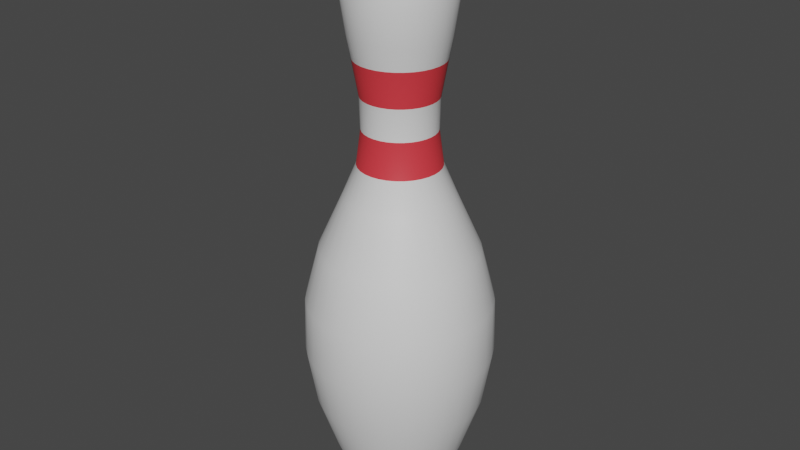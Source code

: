 # Source: pin.blend  (saved by Blender 3.1.7; exported with 4.5.12 LTS)
import bpy
from mathutils import Matrix  # noqa: F401  (used for matrix-valued properties, if any)

bpy.ops.wm.read_factory_settings(use_empty=True)
scene = bpy.context.scene
scene.name = 'Scene'

# ---- collections
col_collection = bpy.data.collections.new('Collection'); scene.collection.children.link(col_collection)

# ---- materials (node trees are filled in below, after node groups)
mat_white = bpy.data.materials.new('white')
mat_white.use_transparent_shadow = False
mat_red = bpy.data.materials.new('red')
mat_red.use_transparent_shadow = False

# ---- material node trees
mat_white.use_nodes = True; mat_white.node_tree.nodes.clear()
_N = mat_white.node_tree.nodes; _L = mat_white.node_tree.links
n0 = _N.new('ShaderNodeBsdfPrincipled'); n0.name = 'Principled BSDF'; n0.location = (10, 300)
n0.distribution = 'GGX'
n0.subsurface_method = 'RANDOM_WALK_SKIN'
n0.inputs[3].default_value = 1.45
n0.inputs[27].default_value = (0.0, 0.0, 0.0, 1.0)
n0.inputs[28].default_value = 1.0
n1 = _N.new('ShaderNodeOutputMaterial'); n1.name = 'Material Output'; n1.location = (300, 300)
_L.new(n0.outputs[0], n1.inputs[0])
n1.is_active_output = True
mat_red.use_nodes = True; mat_red.node_tree.nodes.clear()
_N = mat_red.node_tree.nodes; _L = mat_red.node_tree.links
n0 = _N.new('ShaderNodeBsdfPrincipled'); n0.name = 'Principled BSDF'; n0.location = (10, 300)
n0.distribution = 'GGX'
n0.subsurface_method = 'RANDOM_WALK_SKIN'
n0.inputs[0].default_value = (0.8, 0.04389, 0.05675, 1.0)
n0.inputs[3].default_value = 1.45
n0.inputs[27].default_value = (0.0, 0.0, 0.0, 1.0)
n0.inputs[28].default_value = 1.0
n1 = _N.new('ShaderNodeOutputMaterial'); n1.name = 'Material Output'; n1.location = (300, 300)
_L.new(n0.outputs[0], n1.inputs[0])
n1.is_active_output = True

# ---- world
world_world = bpy.data.worlds.new('World'); scene.world = world_world
world_world.use_nodes = True; world_world.node_tree.nodes.clear()
_N = world_world.node_tree.nodes; _L = world_world.node_tree.links
n0 = _N.new('ShaderNodeOutputWorld'); n0.name = 'World Output'; n0.location = (300, 300)
n1 = _N.new('ShaderNodeBackground'); n1.name = 'Background'; n1.location = (10, 300)
n1.inputs[0].default_value = (0.05088, 0.05088, 0.05088, 1.0)
_L.new(n1.outputs[0], n0.inputs[0])
n0.is_active_output = True
world_world.color = (0.05088, 0.05088, 0.05088)
world_world.use_sun_shadow = False
world_world.sun_shadow_jitter_overblur = 0.0

# ---- meshes
me_cylinder = bpy.data.meshes.new('Cylinder')
me_cylinder.from_pydata([(-4.938e-08, 0.0286, -0.1655), (-3.292e-08, 0.01281, 0.2145), (0.005579, 0.02805, -0.1655), (0.002499, 0.01256, 0.2145), (0.01094, 0.02642, -0.1655), (0.004901, 0.01183, 0.2145), (0.01589, 0.02378, -0.1655), (0.007115, 0.01065, 0.2145), (0.02022, 0.02022, -0.1655), (0.009056, 0.009056, 0.2145), (0.02378, 0.01589, -0.1655), (0.01065, 0.007115, 0.2145), (0.02642, 0.01094, -0.1655), (0.01183, 0.004901, 0.2145), (0.02805, 0.005579, -0.1655), (0.01256, 0.002499, 0.2145), (0.0286, 5.579e-09, -0.1655), (0.01281, 5.429e-09, 0.2145), (0.02805, -0.005579, -0.1655), (0.01256, -0.002499, 0.2145), (0.02642, -0.01094, -0.1655), (0.01183, -0.004901, 0.2145), (0.02378, -0.01589, -0.1655), (0.01065, -0.007115, 0.2145), (0.02022, -0.02022, -0.1655), (0.009056, -0.009056, 0.2145), (0.01589, -0.02378, -0.1655), (0.007115, -0.01065, 0.2145), (0.01094, -0.02642, -0.1655), (0.004901, -0.01183, 0.2145), (0.005579, -0.02805, -0.1655), (0.002499, -0.01256, 0.2145), (-4.938e-08, -0.0286, -0.1655), (-3.292e-08, -0.01281, 0.2145), (-0.005579, -0.02805, -0.1655), (-0.002499, -0.01256, 0.2145), (-0.01094, -0.02642, -0.1655), (-0.004901, -0.01183, 0.2145), (-0.01589, -0.02378, -0.1655), (-0.007115, -0.01065, 0.2145), (-0.02022, -0.02022, -0.1655), (-0.009056, -0.009056, 0.2145), (-0.02378, -0.01589, -0.1655), (-0.01065, -0.007115, 0.2145), (-0.02642, -0.01094, -0.1655), (-0.01183, -0.004901, 0.2145), (-0.02805, -0.005579, -0.1655), (-0.01256, -0.002499, 0.2145), (-0.0286, 7.636e-09, -0.1655), (-0.01281, 7.487e-09, 0.2145), (-0.02805, 0.005579, -0.1655), (-0.01256, 0.002499, 0.2145), (-0.02642, 0.01094, -0.1655), (-0.01183, 0.004901, 0.2145), (-0.02378, 0.01589, -0.1655), (-0.01065, 0.007115, 0.2145), (-0.02022, 0.02022, -0.1655), (-0.009056, 0.009056, 0.2145), (-0.01589, 0.02378, -0.1655), (-0.007115, 0.01065, 0.2145), (-0.01094, 0.02642, -0.1655), (-0.004901, 0.01183, 0.2145), (-0.005579, 0.02805, -0.1655), (-0.002499, 0.01256, 0.2145), (-4.938e-08, 0.04308, -0.1303), (-4.938e-08, 0.05468, -0.09513), (-4.938e-08, 0.0605, -0.05996), (-4.938e-08, 0.0596, -0.02479), (-4.938e-08, 0.0504, 0.01038), (-4.938e-08, 0.03469, 0.04555), (-4.938e-08, 0.02619, 0.06583), (-4.938e-08, 0.02323, 0.0883), (0.004531, 0.02278, 0.0883), (0.005109, 0.02569, 0.06583), (0.006768, 0.03402, 0.04555), (0.009832, 0.04943, 0.01038), (0.01163, 0.05845, -0.02479), (0.0118, 0.05934, -0.05996), (0.01067, 0.05363, -0.09513), (0.008403, 0.04225, -0.1303), (0.008888, 0.02146, 0.0883), (0.01002, 0.0242, 0.06583), (0.01328, 0.03205, 0.04555), (0.01929, 0.04656, 0.01038), (0.02281, 0.05506, -0.02479), (0.02315, 0.05589, -0.05996), (0.02093, 0.05052, -0.09513), (0.01648, 0.0398, -0.1303), (0.0129, 0.01931, 0.0883), (0.01455, 0.02178, 0.06583), (0.01927, 0.02884, 0.04555), (0.028, 0.04191, 0.01038), (0.03311, 0.04955, -0.02479), (0.03361, 0.0503, -0.05996), (0.03038, 0.04547, -0.09513), (0.02393, 0.03582, -0.1303), (0.01642, 0.01642, 0.0883), (0.01852, 0.01852, 0.06583), (0.02453, 0.02453, 0.04555), (0.03564, 0.03564, 0.01038), (0.04214, 0.04214, -0.02479), (0.04278, 0.04278, -0.05996), (0.03867, 0.03867, -0.09513), (0.03046, 0.03046, -0.1303), (0.01931, 0.0129, 0.0883), (0.02178, 0.01455, 0.06583), (0.02884, 0.01927, 0.04555), (0.0419, 0.028, 0.01038), (0.04955, 0.03311, -0.02479), (0.0503, 0.03361, -0.05996), (0.04547, 0.03038, -0.09513), (0.03582, 0.02393, -0.1303), (0.02146, 0.008888, 0.0883), (0.0242, 0.01002, 0.06583), (0.03205, 0.01328, 0.04555), (0.04656, 0.01929, 0.01038), (0.05506, 0.02281, -0.02479), (0.05589, 0.02315, -0.05996), (0.05052, 0.02093, -0.09513), (0.0398, 0.01648, -0.1303), (0.02278, 0.004531, 0.0883), (0.02569, 0.005109, 0.06583), (0.03402, 0.006768, 0.04555), (0.04943, 0.009832, 0.01038), (0.05845, 0.01163, -0.02479), (0.05934, 0.0118, -0.05996), (0.05363, 0.01067, -0.09513), (0.04225, 0.008404, -0.1303), (0.02323, 6.832e-09, 0.0883), (0.02619, 5.756e-09, 0.06583), (0.03469, 4.585e-09, 0.04555), (0.0504, 6.123e-09, 0.01038), (0.0596, 5.602e-09, -0.02479), (0.0605, 5.082e-09, -0.05996), (0.05468, 4.562e-09, -0.09513), (0.04308, 6.099e-09, -0.1303), (0.02278, -0.004531, 0.0883), (0.02569, -0.005109, 0.06583), (0.03402, -0.006768, 0.04555), (0.04943, -0.009832, 0.01038), (0.05845, -0.01163, -0.02479), (0.05934, -0.0118, -0.05996), (0.05363, -0.01067, -0.09513), (0.04225, -0.008404, -0.1303), (0.02146, -0.008888, 0.0883), (0.0242, -0.01002, 0.06583), (0.03205, -0.01328, 0.04555), (0.04656, -0.01929, 0.01038), (0.05506, -0.02281, -0.02479), (0.05589, -0.02315, -0.05996), (0.05052, -0.02093, -0.09513), (0.0398, -0.01648, -0.1303), (0.01931, -0.0129, 0.0883), (0.02178, -0.01455, 0.06583), (0.02884, -0.01927, 0.04555), (0.0419, -0.028, 0.01038), (0.04955, -0.03311, -0.02479), (0.0503, -0.03361, -0.05996), (0.04547, -0.03038, -0.09513), (0.03582, -0.02393, -0.1303), (0.01642, -0.01642, 0.0883), (0.01852, -0.01852, 0.06583), (0.02453, -0.02453, 0.04555), (0.03564, -0.03564, 0.01038), (0.04214, -0.04214, -0.02479), (0.04278, -0.04278, -0.05996), (0.03867, -0.03867, -0.09513), (0.03046, -0.03046, -0.1303), (0.0129, -0.01931, 0.0883), (0.01455, -0.02178, 0.06583), (0.01927, -0.02884, 0.04555), (0.028, -0.0419, 0.01038), (0.03311, -0.04955, -0.02479), (0.03361, -0.0503, -0.05996), (0.03038, -0.04547, -0.09513), (0.02393, -0.03582, -0.1303), (0.008888, -0.02146, 0.0883), (0.01002, -0.0242, 0.06583), (0.01328, -0.03205, 0.04555), (0.01929, -0.04656, 0.01038), (0.02281, -0.05506, -0.02479), (0.02315, -0.05589, -0.05996), (0.02093, -0.05052, -0.09513), (0.01648, -0.0398, -0.1303), (0.004531, -0.02278, 0.0883), (0.005109, -0.02569, 0.06583), (0.006768, -0.03402, 0.04555), (0.009832, -0.04943, 0.01038), (0.01163, -0.05845, -0.02479), (0.0118, -0.05934, -0.05996), (0.01067, -0.05363, -0.09513), (0.008403, -0.04225, -0.1303), (-4.938e-08, -0.02323, 0.0883), (-4.938e-08, -0.02619, 0.06583), (-4.938e-08, -0.03469, 0.04555), (-6.584e-08, -0.0504, 0.01038), (-6.584e-08, -0.0596, -0.02479), (-6.584e-08, -0.0605, -0.05996), (-6.584e-08, -0.05468, -0.09513), (-6.584e-08, -0.04308, -0.1303), (-0.004531, -0.02278, 0.0883), (-0.00511, -0.02569, 0.06583), (-0.006768, -0.03402, 0.04555), (-0.009832, -0.04943, 0.01038), (-0.01163, -0.05845, -0.02479), (-0.0118, -0.05934, -0.05996), (-0.01067, -0.05363, -0.09513), (-0.008404, -0.04225, -0.1303), (-0.008888, -0.02146, 0.0883), (-0.01002, -0.0242, 0.06583), (-0.01328, -0.03205, 0.04555), (-0.01929, -0.04656, 0.01038), (-0.02281, -0.05506, -0.02479), (-0.02315, -0.05589, -0.05996), (-0.02093, -0.05052, -0.09513), (-0.01648, -0.0398, -0.1303), (-0.0129, -0.01931, 0.0883), (-0.01455, -0.02178, 0.06583), (-0.01927, -0.02884, 0.04555), (-0.028, -0.0419, 0.01038), (-0.03311, -0.04955, -0.02479), (-0.03361, -0.0503, -0.05996), (-0.03038, -0.04547, -0.09513), (-0.02393, -0.03582, -0.1303), (-0.01642, -0.01642, 0.0883), (-0.01852, -0.01852, 0.06583), (-0.02453, -0.02453, 0.04555), (-0.03564, -0.03564, 0.01038), (-0.04214, -0.04214, -0.02479), (-0.04278, -0.04278, -0.05996), (-0.03867, -0.03867, -0.09513), (-0.03046, -0.03046, -0.1303), (-0.01931, -0.0129, 0.0883), (-0.02178, -0.01455, 0.06583), (-0.02884, -0.01927, 0.04555), (-0.04191, -0.028, 0.01038), (-0.04955, -0.03311, -0.02479), (-0.0503, -0.03361, -0.05996), (-0.04547, -0.03038, -0.09513), (-0.03582, -0.02393, -0.1303), (-0.02146, -0.008888, 0.0883), (-0.0242, -0.01002, 0.06583), (-0.03205, -0.01328, 0.04555), (-0.04656, -0.01929, 0.01038), (-0.05506, -0.02281, -0.02479), (-0.05589, -0.02315, -0.05996), (-0.05052, -0.02093, -0.09513), (-0.0398, -0.01648, -0.1303), (-0.02278, -0.004531, 0.0883), (-0.02569, -0.005109, 0.06583), (-0.03402, -0.006768, 0.04555), (-0.04943, -0.009832, 0.01038), (-0.05845, -0.01163, -0.02479), (-0.05934, -0.0118, -0.05996), (-0.05363, -0.01067, -0.09513), (-0.04225, -0.008404, -0.1303), (-0.02323, 6.832e-09, 0.0883), (-0.02619, 7.814e-09, 0.06583), (-0.03469, 6.643e-09, 0.04555), (-0.0504, 8.18e-09, 0.01038), (-0.0596, 7.66e-09, -0.02479), (-0.0605, 9.197e-09, -0.05996), (-0.05468, 8.677e-09, -0.09513), (-0.04308, 8.157e-09, -0.1303), (-0.02278, 0.004531, 0.0883), (-0.02569, 0.00511, 0.06583), (-0.03402, 0.006768, 0.04555), (-0.04943, 0.009832, 0.01038), (-0.05845, 0.01163, -0.02479), (-0.05934, 0.0118, -0.05996), (-0.05363, 0.01067, -0.09513), (-0.04225, 0.008404, -0.1303), (-0.02146, 0.008888, 0.0883), (-0.0242, 0.01002, 0.06583), (-0.03205, 0.01328, 0.04555), (-0.04656, 0.01929, 0.01038), (-0.05506, 0.02281, -0.02479), (-0.05589, 0.02315, -0.05996), (-0.05052, 0.02093, -0.09513), (-0.0398, 0.01648, -0.1303), (-0.01931, 0.0129, 0.0883), (-0.02178, 0.01455, 0.06583), (-0.02884, 0.01927, 0.04555), (-0.04191, 0.028, 0.01038), (-0.04955, 0.03311, -0.02479), (-0.0503, 0.03361, -0.05996), (-0.04547, 0.03038, -0.09513), (-0.03582, 0.02393, -0.1303), (-0.01642, 0.01642, 0.0883), (-0.01852, 0.01852, 0.06583), (-0.02453, 0.02453, 0.04555), (-0.03564, 0.03564, 0.01038), (-0.04214, 0.04214, -0.02479), (-0.04278, 0.04278, -0.05996), (-0.03867, 0.03867, -0.09513), (-0.03046, 0.03046, -0.1303), (-0.0129, 0.01931, 0.0883), (-0.01455, 0.02178, 0.06583), (-0.01927, 0.02884, 0.04555), (-0.028, 0.04191, 0.01038), (-0.03311, 0.04955, -0.02479), (-0.03361, 0.0503, -0.05996), (-0.03038, 0.04547, -0.09513), (-0.02393, 0.03582, -0.1303), (-0.008888, 0.02146, 0.0883), (-0.01002, 0.0242, 0.06583), (-0.01328, 0.03205, 0.04555), (-0.01929, 0.04656, 0.01038), (-0.02281, 0.05506, -0.02479), (-0.02315, 0.05589, -0.05996), (-0.02093, 0.05052, -0.09513), (-0.01648, 0.0398, -0.1303), (-0.004531, 0.02278, 0.0883), (-0.00511, 0.02569, 0.06583), (-0.006768, 0.03402, 0.04555), (-0.009832, 0.04943, 0.01038), (-0.01163, 0.05845, -0.02479), (-0.0118, 0.05934, -0.05996), (-0.01067, 0.05363, -0.09513), (-0.008404, 0.04225, -0.1303), (-4.938e-08, 0.02388, 0.1086), (0.004659, 0.02342, 0.1086), (0.009139, 0.02206, 0.1086), (0.01327, 0.01986, 0.1086), (0.01689, 0.01689, 0.1086), (0.01986, 0.01327, 0.1086), (0.02206, 0.009139, 0.1086), (0.02342, 0.004659, 0.1086), (0.02388, 5.944e-09, 0.1086), (0.02342, -0.004659, 0.1086), (0.02206, -0.009139, 0.1086), (0.01986, -0.01327, 0.1086), (0.01689, -0.01689, 0.1086), (0.01327, -0.01986, 0.1086), (0.009139, -0.02206, 0.1086), (0.004659, -0.02342, 0.1086), (-4.938e-08, -0.02388, 0.1086), (-0.004659, -0.02342, 0.1086), (-0.009139, -0.02206, 0.1086), (-0.01327, -0.01986, 0.1086), (-0.01689, -0.01689, 0.1086), (-0.01986, -0.01327, 0.1086), (-0.02206, -0.009139, 0.1086), (-0.02342, -0.004659, 0.1086), (-0.02388, 8.002e-09, 0.1086), (-0.02342, 0.004659, 0.1086), (-0.02206, 0.009139, 0.1086), (-0.01986, 0.01327, 0.1086), (-0.01689, 0.01689, 0.1086), (-0.01327, 0.01986, 0.1086), (-0.009139, 0.02206, 0.1086), (-0.004659, 0.02342, 0.1086), (-4.938e-08, 0.02798, 0.1316), (-4.938e-08, 0.03078, 0.1456), (-6.584e-08, 0.03401, 0.1692), (-6.584e-08, 0.03143, 0.1931), (0.006132, 0.03083, 0.1931), (0.006635, 0.03336, 0.1692), (0.006004, 0.03019, 0.1456), (0.005459, 0.02745, 0.1316), (0.01203, 0.02904, 0.1931), (0.01302, 0.03142, 0.1692), (0.01178, 0.02843, 0.1456), (0.01071, 0.02585, 0.1316), (0.01746, 0.02614, 0.1931), (0.0189, 0.02828, 0.1692), (0.0171, 0.02559, 0.1456), (0.01555, 0.02327, 0.1316), (0.02223, 0.02223, 0.1931), (0.02405, 0.02405, 0.1692), (0.02176, 0.02176, 0.1456), (0.01979, 0.01979, 0.1316), (0.02614, 0.01746, 0.1931), (0.02828, 0.0189, 0.1692), (0.02559, 0.0171, 0.1456), (0.02327, 0.01555, 0.1316), (0.02904, 0.01203, 0.1931), (0.03142, 0.01302, 0.1692), (0.02843, 0.01178, 0.1456), (0.02585, 0.01071, 0.1316), (0.03083, 0.006132, 0.1931), (0.03336, 0.006635, 0.1692), (0.03019, 0.006004, 0.1456), (0.02745, 0.005459, 0.1316), (0.03143, 6.364e-09, 0.1931), (0.03401, 5.355e-09, 0.1692), (0.03078, 6.383e-09, 0.1456), (0.02798, 4.937e-09, 0.1316), (0.03083, -0.006132, 0.1931), (0.03336, -0.006635, 0.1692), (0.03019, -0.006004, 0.1456), (0.02745, -0.005459, 0.1316), (0.02904, -0.01203, 0.1931), (0.03142, -0.01302, 0.1692), (0.02843, -0.01178, 0.1456), (0.02585, -0.01071, 0.1316), (0.02614, -0.01746, 0.1931), (0.02828, -0.0189, 0.1692), (0.02559, -0.0171, 0.1456), (0.02327, -0.01555, 0.1316), (0.02223, -0.02223, 0.1931), (0.02405, -0.02405, 0.1692), (0.02176, -0.02176, 0.1456), (0.01979, -0.01979, 0.1316), (0.01746, -0.02614, 0.1931), (0.0189, -0.02828, 0.1692), (0.0171, -0.02559, 0.1456), (0.01555, -0.02327, 0.1316), (0.01203, -0.02904, 0.1931), (0.01302, -0.03142, 0.1692), (0.01178, -0.02843, 0.1456), (0.01071, -0.02585, 0.1316), (0.006132, -0.03083, 0.1931), (0.006635, -0.03336, 0.1692), (0.006004, -0.03019, 0.1456), (0.005459, -0.02745, 0.1316), (-6.584e-08, -0.03143, 0.1931), (-6.584e-08, -0.03401, 0.1692), (-4.938e-08, -0.03078, 0.1456), (-6.584e-08, -0.02798, 0.1316), (-0.006132, -0.03083, 0.1931), (-0.006636, -0.03336, 0.1692), (-0.006004, -0.03019, 0.1456), (-0.005459, -0.02745, 0.1316), (-0.01203, -0.02904, 0.1931), (-0.01302, -0.03142, 0.1692), (-0.01178, -0.02843, 0.1456), (-0.01071, -0.02585, 0.1316), (-0.01746, -0.02614, 0.1931), (-0.0189, -0.02828, 0.1692), (-0.0171, -0.02559, 0.1456), (-0.01555, -0.02327, 0.1316), (-0.02223, -0.02223, 0.1931), (-0.02405, -0.02405, 0.1692), (-0.02176, -0.02176, 0.1456), (-0.01979, -0.01979, 0.1316), (-0.02614, -0.01746, 0.1931), (-0.02828, -0.0189, 0.1692), (-0.02559, -0.0171, 0.1456), (-0.02327, -0.01555, 0.1316), (-0.02904, -0.01203, 0.1931), (-0.03142, -0.01302, 0.1692), (-0.02843, -0.01178, 0.1456), (-0.02585, -0.01071, 0.1316), (-0.03083, -0.006132, 0.1931), (-0.03336, -0.006635, 0.1692), (-0.03019, -0.006004, 0.1456), (-0.02745, -0.005459, 0.1316), (-0.03143, 6.364e-09, 0.1931), (-0.03401, 7.413e-09, 0.1692), (-0.03078, 6.383e-09, 0.1456), (-0.02798, 6.995e-09, 0.1316), (-0.03083, 0.006132, 0.1931), (-0.03336, 0.006635, 0.1692), (-0.03019, 0.006004, 0.1456), (-0.02745, 0.005459, 0.1316), (-0.02904, 0.01203, 0.1931), (-0.03142, 0.01302, 0.1692), (-0.02843, 0.01178, 0.1456), (-0.02585, 0.01071, 0.1316), (-0.02614, 0.01746, 0.1931), (-0.02828, 0.0189, 0.1692), (-0.02559, 0.0171, 0.1456), (-0.02327, 0.01555, 0.1316), (-0.02223, 0.02223, 0.1931), (-0.02405, 0.02405, 0.1692), (-0.02176, 0.02176, 0.1456), (-0.01979, 0.01979, 0.1316), (-0.01746, 0.02614, 0.1931), (-0.0189, 0.02828, 0.1692), (-0.0171, 0.02559, 0.1456), (-0.01555, 0.02327, 0.1316), (-0.01203, 0.02904, 0.1931), (-0.01302, 0.03142, 0.1692), (-0.01178, 0.02843, 0.1456), (-0.01071, 0.02585, 0.1316), (-0.006132, 0.03083, 0.1931), (-0.006636, 0.03336, 0.1692), (-0.006004, 0.03019, 0.1456), (-0.005459, 0.02745, 0.1316), (0.00501, 0.02519, 0.2055), (-3.292e-08, 0.02568, 0.2055), (0.009827, 0.02372, 0.2055), (0.01427, 0.02135, 0.2055), (0.01816, 0.01816, 0.2055), (0.02135, 0.01427, 0.2055), (0.02372, 0.009827, 0.2055), (0.02519, 0.00501, 0.2055), (0.02568, 5.825e-09, 0.2055), (0.02519, -0.00501, 0.2055), (0.02372, -0.009827, 0.2055), (0.02135, -0.01427, 0.2055), (0.01816, -0.01816, 0.2055), (0.01427, -0.02135, 0.2055), (0.009827, -0.02372, 0.2055), (0.00501, -0.02519, 0.2055), (-3.292e-08, -0.02568, 0.2055), (-0.00501, -0.02519, 0.2055), (-0.009827, -0.02372, 0.2055), (-0.01427, -0.02135, 0.2055), (-0.01816, -0.01816, 0.2055), (-0.02135, -0.01427, 0.2055), (-0.02372, -0.009827, 0.2055), (-0.02519, -0.00501, 0.2055), (-0.02568, 7.882e-09, 0.2055), (-0.02519, 0.00501, 0.2055), (-0.02372, 0.009827, 0.2055), (-0.02135, 0.01427, 0.2055), (-0.01816, 0.01816, 0.2055), (-0.01427, 0.02135, 0.2055), (-0.009827, 0.02372, 0.2055), (-0.00501, 0.02519, 0.2055)], [], [(355, 481, 480, 356), (356, 480, 482, 360), (360, 482, 483, 364), (364, 483, 484, 368), (368, 484, 485, 372), (372, 485, 486, 376), (376, 486, 487, 380), (380, 487, 488, 384), (384, 488, 489, 388), (388, 489, 490, 392), (392, 490, 491, 396), (396, 491, 492, 400), (400, 492, 493, 404), (404, 493, 494, 408), (408, 494, 495, 412), (412, 495, 496, 416), (416, 496, 497, 420), (420, 497, 498, 424), (424, 498, 499, 428), (428, 499, 500, 432), (432, 500, 501, 436), (436, 501, 502, 440), (440, 502, 503, 444), (444, 503, 504, 448), (448, 504, 505, 452), (452, 505, 506, 456), (456, 506, 507, 460), (460, 507, 508, 464), (464, 508, 509, 468), (468, 509, 510, 472), (3, 1, 63, 61, 59, 57, 55, 53, 51, 49, 47, 45, 43, 41, 39, 37, 35, 33, 31, 29, 27, 25, 23, 21, 19, 17, 15, 13, 11, 9, 7, 5), (472, 510, 511, 476), (476, 511, 481, 355), (0, 2, 4, 6, 8, 10, 12, 14, 16, 18, 20, 22, 24, 26, 28, 30, 32, 34, 36, 38, 40, 42, 44, 46, 48, 50, 52, 54, 56, 58, 60, 62), (62, 319, 64, 0), (319, 318, 65, 64), (318, 317, 66, 65), (317, 316, 67, 66), (316, 315, 68, 67), (315, 314, 69, 68), (314, 313, 70, 69), (313, 312, 71, 70), (60, 311, 319, 62), (311, 310, 318, 319), (310, 309, 317, 318), (309, 308, 316, 317), (308, 307, 315, 316), (307, 306, 314, 315), (306, 305, 313, 314), (305, 304, 312, 313), (58, 303, 311, 60), (303, 302, 310, 311), (302, 301, 309, 310), (301, 300, 308, 309), (300, 299, 307, 308), (299, 298, 306, 307), (298, 297, 305, 306), (297, 296, 304, 305), (56, 295, 303, 58), (295, 294, 302, 303), (294, 293, 301, 302), (293, 292, 300, 301), (292, 291, 299, 300), (291, 290, 298, 299), (290, 289, 297, 298), (289, 288, 296, 297), (54, 287, 295, 56), (287, 286, 294, 295), (286, 285, 293, 294), (285, 284, 292, 293), (284, 283, 291, 292), (283, 282, 290, 291), (282, 281, 289, 290), (281, 280, 288, 289), (52, 279, 287, 54), (279, 278, 286, 287), (278, 277, 285, 286), (277, 276, 284, 285), (276, 275, 283, 284), (275, 274, 282, 283), (274, 273, 281, 282), (273, 272, 280, 281), (50, 271, 279, 52), (271, 270, 278, 279), (270, 269, 277, 278), (269, 268, 276, 277), (268, 267, 275, 276), (267, 266, 274, 275), (266, 265, 273, 274), (265, 264, 272, 273), (48, 263, 271, 50), (263, 262, 270, 271), (262, 261, 269, 270), (261, 260, 268, 269), (260, 259, 267, 268), (259, 258, 266, 267), (258, 257, 265, 266), (257, 256, 264, 265), (46, 255, 263, 48), (255, 254, 262, 263), (254, 253, 261, 262), (253, 252, 260, 261), (252, 251, 259, 260), (251, 250, 258, 259), (250, 249, 257, 258), (249, 248, 256, 257), (44, 247, 255, 46), (247, 246, 254, 255), (246, 245, 253, 254), (245, 244, 252, 253), (244, 243, 251, 252), (243, 242, 250, 251), (242, 241, 249, 250), (241, 240, 248, 249), (42, 239, 247, 44), (239, 238, 246, 247), (238, 237, 245, 246), (237, 236, 244, 245), (236, 235, 243, 244), (235, 234, 242, 243), (234, 233, 241, 242), (233, 232, 240, 241), (40, 231, 239, 42), (231, 230, 238, 239), (230, 229, 237, 238), (229, 228, 236, 237), (228, 227, 235, 236), (227, 226, 234, 235), (226, 225, 233, 234), (225, 224, 232, 233), (38, 223, 231, 40), (223, 222, 230, 231), (222, 221, 229, 230), (221, 220, 228, 229), (220, 219, 227, 228), (219, 218, 226, 227), (218, 217, 225, 226), (217, 216, 224, 225), (36, 215, 223, 38), (215, 214, 222, 223), (214, 213, 221, 222), (213, 212, 220, 221), (212, 211, 219, 220), (211, 210, 218, 219), (210, 209, 217, 218), (209, 208, 216, 217), (34, 207, 215, 36), (207, 206, 214, 215), (206, 205, 213, 214), (205, 204, 212, 213), (204, 203, 211, 212), (203, 202, 210, 211), (202, 201, 209, 210), (201, 200, 208, 209), (32, 199, 207, 34), (199, 198, 206, 207), (198, 197, 205, 206), (197, 196, 204, 205), (196, 195, 203, 204), (195, 194, 202, 203), (194, 193, 201, 202), (193, 192, 200, 201), (30, 191, 199, 32), (191, 190, 198, 199), (190, 189, 197, 198), (189, 188, 196, 197), (188, 187, 195, 196), (187, 186, 194, 195), (186, 185, 193, 194), (185, 184, 192, 193), (28, 183, 191, 30), (183, 182, 190, 191), (182, 181, 189, 190), (181, 180, 188, 189), (180, 179, 187, 188), (179, 178, 186, 187), (178, 177, 185, 186), (177, 176, 184, 185), (26, 175, 183, 28), (175, 174, 182, 183), (174, 173, 181, 182), (173, 172, 180, 181), (172, 171, 179, 180), (171, 170, 178, 179), (170, 169, 177, 178), (169, 168, 176, 177), (24, 167, 175, 26), (167, 166, 174, 175), (166, 165, 173, 174), (165, 164, 172, 173), (164, 163, 171, 172), (163, 162, 170, 171), (162, 161, 169, 170), (161, 160, 168, 169), (22, 159, 167, 24), (159, 158, 166, 167), (158, 157, 165, 166), (157, 156, 164, 165), (156, 155, 163, 164), (155, 154, 162, 163), (154, 153, 161, 162), (153, 152, 160, 161), (20, 151, 159, 22), (151, 150, 158, 159), (150, 149, 157, 158), (149, 148, 156, 157), (148, 147, 155, 156), (147, 146, 154, 155), (146, 145, 153, 154), (145, 144, 152, 153), (18, 143, 151, 20), (143, 142, 150, 151), (142, 141, 149, 150), (141, 140, 148, 149), (140, 139, 147, 148), (139, 138, 146, 147), (138, 137, 145, 146), (137, 136, 144, 145), (16, 135, 143, 18), (135, 134, 142, 143), (134, 133, 141, 142), (133, 132, 140, 141), (132, 131, 139, 140), (131, 130, 138, 139), (130, 129, 137, 138), (129, 128, 136, 137), (14, 127, 135, 16), (127, 126, 134, 135), (126, 125, 133, 134), (125, 124, 132, 133), (124, 123, 131, 132), (123, 122, 130, 131), (122, 121, 129, 130), (121, 120, 128, 129), (12, 119, 127, 14), (119, 118, 126, 127), (118, 117, 125, 126), (117, 116, 124, 125), (116, 115, 123, 124), (115, 114, 122, 123), (114, 113, 121, 122), (113, 112, 120, 121), (10, 111, 119, 12), (111, 110, 118, 119), (110, 109, 117, 118), (109, 108, 116, 117), (108, 107, 115, 116), (107, 106, 114, 115), (106, 105, 113, 114), (105, 104, 112, 113), (8, 103, 111, 10), (103, 102, 110, 111), (102, 101, 109, 110), (101, 100, 108, 109), (100, 99, 107, 108), (99, 98, 106, 107), (98, 97, 105, 106), (97, 96, 104, 105), (6, 95, 103, 8), (95, 94, 102, 103), (94, 93, 101, 102), (93, 92, 100, 101), (92, 91, 99, 100), (91, 90, 98, 99), (90, 89, 97, 98), (89, 88, 96, 97), (4, 87, 95, 6), (87, 86, 94, 95), (86, 85, 93, 94), (85, 84, 92, 93), (84, 83, 91, 92), (83, 82, 90, 91), (82, 81, 89, 90), (81, 80, 88, 89), (2, 79, 87, 4), (79, 78, 86, 87), (78, 77, 85, 86), (77, 76, 84, 85), (76, 75, 83, 84), (75, 74, 82, 83), (74, 73, 81, 82), (73, 72, 80, 81), (0, 64, 79, 2), (64, 65, 78, 79), (65, 66, 77, 78), (66, 67, 76, 77), (67, 68, 75, 76), (68, 69, 74, 75), (69, 70, 73, 74), (70, 71, 72, 73), (312, 351, 320, 71), (304, 350, 351, 312), (296, 349, 350, 304), (288, 348, 349, 296), (280, 347, 348, 288), (272, 346, 347, 280), (264, 345, 346, 272), (256, 344, 345, 264), (248, 343, 344, 256), (240, 342, 343, 248), (232, 341, 342, 240), (224, 340, 341, 232), (216, 339, 340, 224), (208, 338, 339, 216), (200, 337, 338, 208), (192, 336, 337, 200), (184, 335, 336, 192), (176, 334, 335, 184), (168, 333, 334, 176), (160, 332, 333, 168), (152, 331, 332, 160), (144, 330, 331, 152), (136, 329, 330, 144), (128, 328, 329, 136), (120, 327, 328, 128), (112, 326, 327, 120), (104, 325, 326, 112), (96, 324, 325, 104), (88, 323, 324, 96), (80, 322, 323, 88), (72, 321, 322, 80), (71, 320, 321, 72), (351, 479, 352, 320), (479, 478, 353, 352), (478, 477, 354, 353), (477, 476, 355, 354), (350, 475, 479, 351), (475, 474, 478, 479), (474, 473, 477, 478), (473, 472, 476, 477), (349, 471, 475, 350), (471, 470, 474, 475), (470, 469, 473, 474), (469, 468, 472, 473), (348, 467, 471, 349), (467, 466, 470, 471), (466, 465, 469, 470), (465, 464, 468, 469), (347, 463, 467, 348), (463, 462, 466, 467), (462, 461, 465, 466), (461, 460, 464, 465), (346, 459, 463, 347), (459, 458, 462, 463), (458, 457, 461, 462), (457, 456, 460, 461), (345, 455, 459, 346), (455, 454, 458, 459), (454, 453, 457, 458), (453, 452, 456, 457), (344, 451, 455, 345), (451, 450, 454, 455), (450, 449, 453, 454), (449, 448, 452, 453), (343, 447, 451, 344), (447, 446, 450, 451), (446, 445, 449, 450), (445, 444, 448, 449), (342, 443, 447, 343), (443, 442, 446, 447), (442, 441, 445, 446), (441, 440, 444, 445), (341, 439, 443, 342), (439, 438, 442, 443), (438, 437, 441, 442), (437, 436, 440, 441), (340, 435, 439, 341), (435, 434, 438, 439), (434, 433, 437, 438), (433, 432, 436, 437), (339, 431, 435, 340), (431, 430, 434, 435), (430, 429, 433, 434), (429, 428, 432, 433), (338, 427, 431, 339), (427, 426, 430, 431), (426, 425, 429, 430), (425, 424, 428, 429), (337, 423, 427, 338), (423, 422, 426, 427), (422, 421, 425, 426), (421, 420, 424, 425), (336, 419, 423, 337), (419, 418, 422, 423), (418, 417, 421, 422), (417, 416, 420, 421), (335, 415, 419, 336), (415, 414, 418, 419), (414, 413, 417, 418), (413, 412, 416, 417), (334, 411, 415, 335), (411, 410, 414, 415), (410, 409, 413, 414), (409, 408, 412, 413), (333, 407, 411, 334), (407, 406, 410, 411), (406, 405, 409, 410), (405, 404, 408, 409), (332, 403, 407, 333), (403, 402, 406, 407), (402, 401, 405, 406), (401, 400, 404, 405), (331, 399, 403, 332), (399, 398, 402, 403), (398, 397, 401, 402), (397, 396, 400, 401), (330, 395, 399, 331), (395, 394, 398, 399), (394, 393, 397, 398), (393, 392, 396, 397), (329, 391, 395, 330), (391, 390, 394, 395), (390, 389, 393, 394), (389, 388, 392, 393), (328, 387, 391, 329), (387, 386, 390, 391), (386, 385, 389, 390), (385, 384, 388, 389), (327, 383, 387, 328), (383, 382, 386, 387), (382, 381, 385, 386), (381, 380, 384, 385), (326, 379, 383, 327), (379, 378, 382, 383), (378, 377, 381, 382), (377, 376, 380, 381), (325, 375, 379, 326), (375, 374, 378, 379), (374, 373, 377, 378), (373, 372, 376, 377), (324, 371, 375, 325), (371, 370, 374, 375), (370, 369, 373, 374), (369, 368, 372, 373), (323, 367, 371, 324), (367, 366, 370, 371), (366, 365, 369, 370), (365, 364, 368, 369), (322, 363, 367, 323), (363, 362, 366, 367), (362, 361, 365, 366), (361, 360, 364, 365), (321, 359, 363, 322), (359, 358, 362, 363), (358, 357, 361, 362), (357, 356, 360, 361), (320, 352, 359, 321), (352, 353, 358, 359), (353, 354, 357, 358), (354, 355, 356, 357), (1, 3, 480, 481), (3, 5, 482, 480), (5, 7, 483, 482), (7, 9, 484, 483), (9, 11, 485, 484), (11, 13, 486, 485), (13, 15, 487, 486), (15, 17, 488, 487), (17, 19, 489, 488), (19, 21, 490, 489), (21, 23, 491, 490), (23, 25, 492, 491), (25, 27, 493, 492), (27, 29, 494, 493), (29, 31, 495, 494), (31, 33, 496, 495), (33, 35, 497, 496), (35, 37, 498, 497), (37, 39, 499, 498), (39, 41, 500, 499), (41, 43, 501, 500), (43, 45, 502, 501), (45, 47, 503, 502), (47, 49, 504, 503), (49, 51, 505, 504), (51, 53, 506, 505), (53, 55, 507, 506), (55, 57, 508, 507), (57, 59, 509, 508), (59, 61, 510, 509), (61, 63, 511, 510), (63, 1, 481, 511)])
me_cylinder.polygons.foreach_set('use_smooth', [True] * 482)
me_cylinder.polygons.foreach_set('material_index', [0, 0, 0, 0, 0, 0, 0, 0, 0, 0, 0, 0, 0, 0, 0, 0, 0, 0, 0, 0, 0, 0, 0, 0, 0, 0, 0, 0, 0, 0, 0, 0, 0, 0, 0, 0, 0, 0, 0, 0, 0, 1, 0, 0, 0, 0, 0, 0, 0, 1, 0, 0, 0, 0, 0, 0, 0, 1, 0, 0, 0, 0, 0, 0, 0, 1, 0, 0, 0, 0, 0, 0, 0, 1, 0, 0, 0, 0, 0, 0, 0, 1, 0, 0, 0, 0, 0, 0, 0, 1, 0, 0, 0, 0, 0, 0, 0, 1, 0, 0, 0, 0, 0, 0, 0, 1, 0, 0, 0, 0, 0, 0, 0, 1, 0, 0, 0, 0, 0, 0, 0, 1, 0, 0, 0, 0, 0, 0, 0, 1, 0, 0, 0, 0, 0, 0, 0, 1, 0, 0, 0, 0, 0, 0, 0, 1, 0, 0, 0, 0, 0, 0, 0, 1, 0, 0, 0, 0, 0, 0, 0, 1, 0, 0, 0, 0, 0, 0, 0, 1, 0, 0, 0, 0, 0, 0, 0, 1, 0, 0, 0, 0, 0, 0, 0, 1, 0, 0, 0, 0, 0, 0, 0, 1, 0, 0, 0, 0, 0, 0, 0, 1, 0, 0, 0, 0, 0, 0, 0, 1, 0, 0, 0, 0, 0, 0, 0, 1, 0, 0, 0, 0, 0, 0, 0, 1, 0, 0, 0, 0, 0, 0, 0, 1, 0, 0, 0, 0, 0, 0, 0, 1, 0, 0, 0, 0, 0, 0, 0, 1, 0, 0, 0, 0, 0, 0, 0, 1, 0, 0, 0, 0, 0, 0, 0, 1, 0, 0, 0, 0, 0, 0, 0, 1, 0, 0, 0, 0, 0, 0, 0, 1, 0, 0, 0, 0, 0, 0, 0, 1, 0, 0, 0, 0, 0, 0, 0, 0, 0, 0, 0, 0, 0, 0, 0, 0, 0, 0, 0, 0, 0, 0, 0, 0, 0, 0, 0, 0, 0, 0, 0, 0, 1, 0, 0, 0, 1, 0, 0, 0, 1, 0, 0, 0, 1, 0, 0, 0, 1, 0, 0, 0, 1, 0, 0, 0, 1, 0, 0, 0, 1, 0, 0, 0, 1, 0, 0, 0, 1, 0, 0, 0, 1, 0, 0, 0, 1, 0, 0, 0, 1, 0, 0, 0, 1, 0, 0, 0, 1, 0, 0, 0, 1, 0, 0, 0, 1, 0, 0, 0, 1, 0, 0, 0, 1, 0, 0, 0, 1, 0, 0, 0, 1, 0, 0, 0, 1, 0, 0, 0, 1, 0, 0, 0, 1, 0, 0, 0, 1, 0, 0, 0, 1, 0, 0, 0, 1, 0, 0, 0, 1, 0, 0, 0, 1, 0, 0, 0, 1, 0, 0, 0, 1, 0, 0, 0, 1, 0, 0, 0, 0, 0, 0, 0, 0, 0, 0, 0, 0, 0, 0, 0, 0, 0, 0, 0, 0, 0, 0, 0, 0, 0, 0, 0, 0, 0, 0, 0, 0, 0, 0, 0])
_uv = me_cylinder.uv_layers.new(name='UVMap')
_uv.uv.foreach_set('vector', [1.0, 0.9949, 1.0, 1.0, 0.9688, 1.0, 0.9688, 0.9949, 0.9688, 0.9949, 0.9688, 1.0, 0.9375, 1.0, 0.9375, 0.9949, 0.9375, 0.9949, 0.9375, 1.0, 0.9062, 1.0, 0.9062, 0.9949, 0.9062, 0.9949, 0.9062, 1.0, 0.875, 1.0, 0.875, 0.9949, 0.875, 0.9949, 0.875, 1.0, 0.8438, 1.0, 0.8438, 0.9949, 0.8438, 0.9949, 0.8438, 1.0, 0.8125, 1.0, 0.8125, 0.9949, 0.8125, 0.9949, 0.8125, 1.0, 0.7812, 1.0, 0.7812, 0.9949, 0.7812, 0.9949, 0.7812, 1.0, 0.75, 1.0, 0.75, 0.9949, 0.75, 0.9949, 0.75, 1.0, 0.7188, 1.0, 0.7188, 0.9949, 0.7188, 0.9949, 0.7188, 1.0, 0.6875, 1.0, 0.6875, 0.9949, 0.6875, 0.9949, 0.6875, 1.0, 0.6562, 1.0, 0.6563, 0.9949, 0.6563, 0.9949, 0.6562, 1.0, 0.625, 1.0, 0.625, 0.9949, 0.625, 0.9949, 0.625, 1.0, 0.5938, 1.0, 0.5938, 0.9949, 0.5938, 0.9949, 0.5938, 1.0, 0.5625, 1.0, 0.5625, 0.9949, 0.5625, 0.9949, 0.5625, 1.0, 0.5312, 1.0, 0.5312, 0.9949, 0.5312, 0.9949, 0.5312, 1.0, 0.5, 1.0, 0.5, 0.9949, 0.5, 0.9949, 0.5, 1.0, 0.4688, 1.0, 0.4688, 0.9949, 0.4688, 0.9949, 0.4688, 1.0, 0.4375, 1.0, 0.4375, 0.9949, 0.4375, 0.9949, 0.4375, 1.0, 0.4062, 1.0, 0.4063, 0.9949, 0.4063, 0.9949, 0.4062, 1.0, 0.375, 1.0, 0.375, 0.9949, 0.375, 0.9949, 0.375, 1.0, 0.3438, 1.0, 0.3438, 0.9949, 0.3438, 0.9949, 0.3438, 1.0, 0.3125, 1.0, 0.3125, 0.9949, 0.3125, 0.9949, 0.3125, 1.0, 0.2812, 1.0, 0.2812, 0.9949, 0.2812, 0.9949, 0.2812, 1.0, 0.25, 1.0, 0.25, 0.9949, 0.25, 0.9949, 0.25, 1.0, 0.2188, 1.0, 0.2188, 0.9949, 0.2188, 0.9949, 0.2188, 1.0, 0.1875, 1.0, 0.1875, 0.9949, 0.1875, 0.9949, 0.1875, 1.0, 0.1562, 1.0, 0.1562, 0.9949, 0.1562, 0.9949, 0.1562, 1.0, 0.125, 1.0, 0.125, 0.9949, 0.125, 0.9949, 0.125, 1.0, 0.09375, 1.0, 0.09375, 0.9949, 0.09375, 0.9949, 0.09375, 1.0, 0.0625, 1.0, 0.0625, 0.9949, 0.2809, 0.4054, 0.25, 0.4085, 0.2191, 0.4054, 0.1893, 0.3964, 0.1619, 0.3818, 0.1379, 0.3621, 0.1182, 0.3381, 0.1036, 0.3107, 0.09456, 0.2809, 0.09151, 0.25, 0.09456, 0.2191, 0.1036, 0.1893, 0.1182, 0.1619, 0.1379, 0.1379, 0.1619, 0.1182, 0.1893, 0.1036, 0.2191, 0.09456, 0.25, 0.09151, 0.2809, 0.09456, 0.3107, 0.1036, 0.3381, 0.1182, 0.3621, 0.1379, 0.3818, 0.1619, 0.3964, 0.1893, 0.4054, 0.2191, 0.4085, 0.25, 0.4054, 0.2809, 0.3964, 0.3107, 0.3818, 0.3381, 0.3621, 0.3621, 0.3381, 0.3818, 0.3107, 0.3964, 0.0625, 0.9949, 0.0625, 1.0, 0.03125, 1.0, 0.03125, 0.9949, 0.03125, 0.9949, 0.03125, 1.0, 0.0, 1.0, 0.0, 0.9949, 0.75, 0.49, 0.7968, 0.4854, 0.8418, 0.4717, 0.8833, 0.4496, 0.9197, 0.4197, 0.9496, 0.3833, 0.9717, 0.3418, 0.9854, 0.2968, 0.99, 0.25, 0.9854, 0.2032, 0.9717, 0.1582, 0.9496, 0.1167, 0.9197, 0.08029, 0.8833, 0.05045, 0.8418, 0.02827, 0.7968, 0.01461, 0.75, 0.01, 0.7032, 0.01461, 0.6582, 0.02827, 0.6167, 0.05045, 0.5803, 0.08029, 0.5504, 0.1167, 0.5283, 0.1582, 0.5146, 0.2032, 0.51, 0.25, 0.5146, 0.2968, 0.5283, 0.3418, 0.5504, 0.3833, 0.5803, 0.4197, 0.6167, 0.4496, 0.6582, 0.4717, 0.7032, 0.4854, 0.03125, 0.5, 0.03125, 0.5556, 0.0, 0.5556, 0.0, 0.5, 0.03125, 0.5556, 0.03125, 0.6111, 0.0, 0.6111, 0.0, 0.5556, 0.03125, 0.6111, 0.03125, 0.6667, 0.0, 0.6667, 0.0, 0.6111, 0.03125, 0.6667, 0.03125, 0.7222, 0.0, 0.7222, 0.0, 0.6667, 0.03125, 0.7222, 0.03125, 0.7778, 0.0, 0.7778, 0.0, 0.7222, 0.03125, 0.7778, 0.03125, 0.8333, 0.0, 0.8333, 0.0, 0.7778, 0.03125, 0.8333, 0.03125, 0.8889, 0.0, 0.8889, 0.0, 0.8333, 0.03125, 0.8889, 0.03125, 0.9444, 0.0, 0.9444, 0.0, 0.8889, 0.0625, 0.5, 0.0625, 0.5556, 0.03125, 0.5556, 0.03125, 0.5, 0.0625, 0.5556, 0.0625, 0.6111, 0.03125, 0.6111, 0.03125, 0.5556, 0.0625, 0.6111, 0.0625, 0.6667, 0.03125, 0.6667, 0.03125, 0.6111, 0.0625, 0.6667, 0.0625, 0.7222, 0.03125, 0.7222, 0.03125, 0.6667, 0.0625, 0.7222, 0.0625, 0.7778, 0.03125, 0.7778, 0.03125, 0.7222, 0.0625, 0.7778, 0.0625, 0.8333, 0.03125, 0.8333, 0.03125, 0.7778, 0.0625, 0.8333, 0.0625, 0.8889, 0.03125, 0.8889, 0.03125, 0.8333, 0.0625, 0.8889, 0.0625, 0.9444, 0.03125, 0.9444, 0.03125, 0.8889, 0.09375, 0.5, 0.09375, 0.5556, 0.0625, 0.5556, 0.0625, 0.5, 0.09375, 0.5556, 0.09375, 0.6111, 0.0625, 0.6111, 0.0625, 0.5556, 0.09375, 0.6111, 0.09375, 0.6667, 0.0625, 0.6667, 0.0625, 0.6111, 0.09375, 0.6667, 0.09375, 0.7222, 0.0625, 0.7222, 0.0625, 0.6667, 0.09375, 0.7222, 0.09375, 0.7778, 0.0625, 0.7778, 0.0625, 0.7222, 0.09375, 0.7778, 0.09375, 0.8333, 0.0625, 0.8333, 0.0625, 0.7778, 0.09375, 0.8333, 0.09375, 0.8889, 0.0625, 0.8889, 0.0625, 0.8333, 0.09375, 0.8889, 0.09375, 0.9444, 0.0625, 0.9444, 0.0625, 0.8889, 0.125, 0.5, 0.125, 0.5556, 0.09375, 0.5556, 0.09375, 0.5, 0.125, 0.5556, 0.125, 0.6111, 0.09375, 0.6111, 0.09375, 0.5556, 0.125, 0.6111, 0.125, 0.6667, 0.09375, 0.6667, 0.09375, 0.6111, 0.125, 0.6667, 0.125, 0.7222, 0.09375, 0.7222, 0.09375, 0.6667, 0.125, 0.7222, 0.125, 0.7778, 0.09375, 0.7778, 0.09375, 0.7222, 0.125, 0.7778, 0.125, 0.8333, 0.09375, 0.8333, 0.09375, 0.7778, 0.125, 0.8333, 0.125, 0.8889, 0.09375, 0.8889, 0.09375, 0.8333, 0.125, 0.8889, 0.125, 0.9444, 0.09375, 0.9444, 0.09375, 0.8889, 0.1562, 0.5, 0.1562, 0.5556, 0.125, 0.5556, 0.125, 0.5, 0.1562, 0.5556, 0.1562, 0.6111, 0.125, 0.6111, 0.125, 0.5556, 0.1562, 0.6111, 0.1562, 0.6667, 0.125, 0.6667, 0.125, 0.6111, 0.1562, 0.6667, 0.1562, 0.7222, 0.125, 0.7222, 0.125, 0.6667, 0.1562, 0.7222, 0.1562, 0.7778, 0.125, 0.7778, 0.125, 0.7222, 0.1562, 0.7778, 0.1562, 0.8333, 0.125, 0.8333, 0.125, 0.7778, 0.1562, 0.8333, 0.1562, 0.8889, 0.125, 0.8889, 0.125, 0.8333, 0.1562, 0.8889, 0.1562, 0.9444, 0.125, 0.9444, 0.125, 0.8889, 0.1875, 0.5, 0.1875, 0.5556, 0.1562, 0.5556, 0.1562, 0.5, 0.1875, 0.5556, 0.1875, 0.6111, 0.1562, 0.6111, 0.1562, 0.5556, 0.1875, 0.6111, 0.1875, 0.6667, 0.1562, 0.6667, 0.1562, 0.6111, 0.1875, 0.6667, 0.1875, 0.7222, 0.1562, 0.7222, 0.1562, 0.6667, 0.1875, 0.7222, 0.1875, 0.7778, 0.1562, 0.7778, 0.1562, 0.7222, 0.1875, 0.7778, 0.1875, 0.8333, 0.1562, 0.8333, 0.1562, 0.7778, 0.1875, 0.8333, 0.1875, 0.8889, 0.1562, 0.8889, 0.1562, 0.8333, 0.1875, 0.8889, 0.1875, 0.9444, 0.1562, 0.9444, 0.1562, 0.8889, 0.2188, 0.5, 0.2188, 0.5556, 0.1875, 0.5556, 0.1875, 0.5, 0.2188, 0.5556, 0.2188, 0.6111, 0.1875, 0.6111, 0.1875, 0.5556, 0.2188, 0.6111, 0.2188, 0.6667, 0.1875, 0.6667, 0.1875, 0.6111, 0.2188, 0.6667, 0.2188, 0.7222, 0.1875, 0.7222, 0.1875, 0.6667, 0.2188, 0.7222, 0.2188, 0.7778, 0.1875, 0.7778, 0.1875, 0.7222, 0.2188, 0.7778, 0.2188, 0.8333, 0.1875, 0.8333, 0.1875, 0.7778, 0.2188, 0.8333, 0.2188, 0.8889, 0.1875, 0.8889, 0.1875, 0.8333, 0.2188, 0.8889, 0.2188, 0.9444, 0.1875, 0.9444, 0.1875, 0.8889, 0.25, 0.5, 0.25, 0.5556, 0.2188, 0.5556, 0.2188, 0.5, 0.25, 0.5556, 0.25, 0.6111, 0.2188, 0.6111, 0.2188, 0.5556, 0.25, 0.6111, 0.25, 0.6667, 0.2188, 0.6667, 0.2188, 0.6111, 0.25, 0.6667, 0.25, 0.7222, 0.2188, 0.7222, 0.2188, 0.6667, 0.25, 0.7222, 0.25, 0.7778, 0.2188, 0.7778, 0.2188, 0.7222, 0.25, 0.7778, 0.25, 0.8333, 0.2188, 0.8333, 0.2188, 0.7778, 0.25, 0.8333, 0.25, 0.8889, 0.2188, 0.8889, 0.2188, 0.8333, 0.25, 0.8889, 0.25, 0.9444, 0.2188, 0.9444, 0.2188, 0.8889, 0.2812, 0.5, 0.2812, 0.5556, 0.25, 0.5556, 0.25, 0.5, 0.2812, 0.5556, 0.2812, 0.6111, 0.25, 0.6111, 0.25, 0.5556, 0.2812, 0.6111, 0.2812, 0.6667, 0.25, 0.6667, 0.25, 0.6111, 0.2812, 0.6667, 0.2812, 0.7222, 0.25, 0.7222, 0.25, 0.6667, 0.2812, 0.7222, 0.2812, 0.7778, 0.25, 0.7778, 0.25, 0.7222, 0.2812, 0.7778, 0.2812, 0.8333, 0.25, 0.8333, 0.25, 0.7778, 0.2812, 0.8333, 0.2812, 0.8889, 0.25, 0.8889, 0.25, 0.8333, 0.2812, 0.8889, 0.2812, 0.9444, 0.25, 0.9444, 0.25, 0.8889, 0.3125, 0.5, 0.3125, 0.5556, 0.2812, 0.5556, 0.2812, 0.5, 0.3125, 0.5556, 0.3125, 0.6111, 0.2812, 0.6111, 0.2812, 0.5556, 0.3125, 0.6111, 0.3125, 0.6667, 0.2812, 0.6667, 0.2812, 0.6111, 0.3125, 0.6667, 0.3125, 0.7222, 0.2812, 0.7222, 0.2812, 0.6667, 0.3125, 0.7222, 0.3125, 0.7778, 0.2812, 0.7778, 0.2812, 0.7222, 0.3125, 0.7778, 0.3125, 0.8333, 0.2812, 0.8333, 0.2812, 0.7778, 0.3125, 0.8333, 0.3125, 0.8889, 0.2812, 0.8889, 0.2812, 0.8333, 0.3125, 0.8889, 0.3125, 0.9444, 0.2812, 0.9444, 0.2812, 0.8889, 0.3438, 0.5, 0.3438, 0.5556, 0.3125, 0.5556, 0.3125, 0.5, 0.3438, 0.5556, 0.3437, 0.6111, 0.3125, 0.6111, 0.3125, 0.5556, 0.3437, 0.6111, 0.3437, 0.6667, 0.3125, 0.6667, 0.3125, 0.6111, 0.3437, 0.6667, 0.3437, 0.7222, 0.3125, 0.7222, 0.3125, 0.6667, 0.3437, 0.7222, 0.3437, 0.7778, 0.3125, 0.7778, 0.3125, 0.7222, 0.3437, 0.7778, 0.3438, 0.8333, 0.3125, 0.8333, 0.3125, 0.7778, 0.3438, 0.8333, 0.3438, 0.8889, 0.3125, 0.8889, 0.3125, 0.8333, 0.3438, 0.8889, 0.3438, 0.9444, 0.3125, 0.9444, 0.3125, 0.8889, 0.375, 0.5, 0.375, 0.5556, 0.3438, 0.5556, 0.3438, 0.5, 0.375, 0.5556, 0.375, 0.6111, 0.3437, 0.6111, 0.3438, 0.5556, 0.375, 0.6111, 0.375, 0.6667, 0.3437, 0.6667, 0.3437, 0.6111, 0.375, 0.6667, 0.375, 0.7222, 0.3437, 0.7222, 0.3437, 0.6667, 0.375, 0.7222, 0.375, 0.7778, 0.3437, 0.7778, 0.3437, 0.7222, 0.375, 0.7778, 0.375, 0.8333, 0.3438, 0.8333, 0.3437, 0.7778, 0.375, 0.8333, 0.375, 0.8889, 0.3438, 0.8889, 0.3438, 0.8333, 0.375, 0.8889, 0.375, 0.9444, 0.3438, 0.9444, 0.3438, 0.8889, 0.4062, 0.5, 0.4062, 0.5556, 0.375, 0.5556, 0.375, 0.5, 0.4062, 0.5556, 0.4062, 0.6111, 0.375, 0.6111, 0.375, 0.5556, 0.4062, 0.6111, 0.4063, 0.6667, 0.375, 0.6667, 0.375, 0.6111, 0.4063, 0.6667, 0.4063, 0.7222, 0.375, 0.7222, 0.375, 0.6667, 0.4063, 0.7222, 0.4062, 0.7778, 0.375, 0.7778, 0.375, 0.7222, 0.4062, 0.7778, 0.4062, 0.8333, 0.375, 0.8333, 0.375, 0.7778, 0.4062, 0.8333, 0.4062, 0.8889, 0.375, 0.8889, 0.375, 0.8333, 0.4062, 0.8889, 0.4062, 0.9444, 0.375, 0.9444, 0.375, 0.8889, 0.4375, 0.5, 0.4375, 0.5556, 0.4062, 0.5556, 0.4062, 0.5, 0.4375, 0.5556, 0.4375, 0.6111, 0.4062, 0.6111, 0.4062, 0.5556, 0.4375, 0.6111, 0.4375, 0.6667, 0.4063, 0.6667, 0.4062, 0.6111, 0.4375, 0.6667, 0.4375, 0.7222, 0.4063, 0.7222, 0.4063, 0.6667, 0.4375, 0.7222, 0.4375, 0.7778, 0.4062, 0.7778, 0.4063, 0.7222, 0.4375, 0.7778, 0.4375, 0.8333, 0.4062, 0.8333, 0.4062, 0.7778, 0.4375, 0.8333, 0.4375, 0.8889, 0.4062, 0.8889, 0.4062, 0.8333, 0.4375, 0.8889, 0.4375, 0.9444, 0.4062, 0.9444, 0.4062, 0.8889, 0.4688, 0.5, 0.4688, 0.5556, 0.4375, 0.5556, 0.4375, 0.5, 0.4688, 0.5556, 0.4688, 0.6111, 0.4375, 0.6111, 0.4375, 0.5556, 0.4688, 0.6111, 0.4688, 0.6667, 0.4375, 0.6667, 0.4375, 0.6111, 0.4688, 0.6667, 0.4688, 0.7222, 0.4375, 0.7222, 0.4375, 0.6667, 0.4688, 0.7222, 0.4688, 0.7778, 0.4375, 0.7778, 0.4375, 0.7222, 0.4688, 0.7778, 0.4688, 0.8333, 0.4375, 0.8333, 0.4375, 0.7778, 0.4688, 0.8333, 0.4688, 0.8889, 0.4375, 0.8889, 0.4375, 0.8333, 0.4688, 0.8889, 0.4688, 0.9444, 0.4375, 0.9444, 0.4375, 0.8889, 0.5, 0.5, 0.5, 0.5556, 0.4688, 0.5556, 0.4688, 0.5, 0.5, 0.5556, 0.5, 0.6111, 0.4688, 0.6111, 0.4688, 0.5556, 0.5, 0.6111, 0.5, 0.6667, 0.4688, 0.6667, 0.4688, 0.6111, 0.5, 0.6667, 0.5, 0.7222, 0.4688, 0.7222, 0.4688, 0.6667, 0.5, 0.7222, 0.5, 0.7778, 0.4688, 0.7778, 0.4688, 0.7222, 0.5, 0.7778, 0.5, 0.8333, 0.4688, 0.8333, 0.4688, 0.7778, 0.5, 0.8333, 0.5, 0.8889, 0.4688, 0.8889, 0.4688, 0.8333, 0.5, 0.8889, 0.5, 0.9444, 0.4688, 0.9444, 0.4688, 0.8889, 0.5312, 0.5, 0.5312, 0.5556, 0.5, 0.5556, 0.5, 0.5, 0.5312, 0.5556, 0.5312, 0.6111, 0.5, 0.6111, 0.5, 0.5556, 0.5312, 0.6111, 0.5312, 0.6667, 0.5, 0.6667, 0.5, 0.6111, 0.5312, 0.6667, 0.5312, 0.7222, 0.5, 0.7222, 0.5, 0.6667, 0.5312, 0.7222, 0.5312, 0.7778, 0.5, 0.7778, 0.5, 0.7222, 0.5312, 0.7778, 0.5312, 0.8333, 0.5, 0.8333, 0.5, 0.7778, 0.5312, 0.8333, 0.5312, 0.8889, 0.5, 0.8889, 0.5, 0.8333, 0.5312, 0.8889, 0.5312, 0.9444, 0.5, 0.9444, 0.5, 0.8889, 0.5625, 0.5, 0.5625, 0.5556, 0.5312, 0.5556, 0.5312, 0.5, 0.5625, 0.5556, 0.5625, 0.6111, 0.5312, 0.6111, 0.5312, 0.5556, 0.5625, 0.6111, 0.5625, 0.6667, 0.5312, 0.6667, 0.5312, 0.6111, 0.5625, 0.6667, 0.5625, 0.7222, 0.5312, 0.7222, 0.5312, 0.6667, 0.5625, 0.7222, 0.5625, 0.7778, 0.5312, 0.7778, 0.5312, 0.7222, 0.5625, 0.7778, 0.5625, 0.8333, 0.5312, 0.8333, 0.5312, 0.7778, 0.5625, 0.8333, 0.5625, 0.8889, 0.5312, 0.8889, 0.5312, 0.8333, 0.5625, 0.8889, 0.5625, 0.9444, 0.5312, 0.9444, 0.5312, 0.8889, 0.5938, 0.5, 0.5938, 0.5556, 0.5625, 0.5556, 0.5625, 0.5, 0.5938, 0.5556, 0.5938, 0.6111, 0.5625, 0.6111, 0.5625, 0.5556, 0.5938, 0.6111, 0.5938, 0.6667, 0.5625, 0.6667, 0.5625, 0.6111, 0.5938, 0.6667, 0.5938, 0.7222, 0.5625, 0.7222, 0.5625, 0.6667, 0.5938, 0.7222, 0.5938, 0.7778, 0.5625, 0.7778, 0.5625, 0.7222, 0.5938, 0.7778, 0.5938, 0.8333, 0.5625, 0.8333, 0.5625, 0.7778, 0.5938, 0.8333, 0.5938, 0.8889, 0.5625, 0.8889, 0.5625, 0.8333, 0.5938, 0.8889, 0.5938, 0.9444, 0.5625, 0.9444, 0.5625, 0.8889, 0.625, 0.5, 0.625, 0.5556, 0.5938, 0.5556, 0.5938, 0.5, 0.625, 0.5556, 0.625, 0.6111, 0.5938, 0.6111, 0.5938, 0.5556, 0.625, 0.6111, 0.625, 0.6667, 0.5938, 0.6667, 0.5938, 0.6111, 0.625, 0.6667, 0.625, 0.7222, 0.5938, 0.7222, 0.5938, 0.6667, 0.625, 0.7222, 0.625, 0.7778, 0.5938, 0.7778, 0.5938, 0.7222, 0.625, 0.7778, 0.625, 0.8333, 0.5938, 0.8333, 0.5938, 0.7778, 0.625, 0.8333, 0.625, 0.8889, 0.5938, 0.8889, 0.5938, 0.8333, 0.625, 0.8889, 0.625, 0.9444, 0.5938, 0.9444, 0.5938, 0.8889, 0.6562, 0.5, 0.6562, 0.5556, 0.625, 0.5556, 0.625, 0.5, 0.6562, 0.5556, 0.6562, 0.6111, 0.625, 0.6111, 0.625, 0.5556, 0.6562, 0.6111, 0.6563, 0.6667, 0.625, 0.6667, 0.625, 0.6111, 0.6563, 0.6667, 0.6563, 0.7222, 0.625, 0.7222, 0.625, 0.6667, 0.6563, 0.7222, 0.6562, 0.7778, 0.625, 0.7778, 0.625, 0.7222, 0.6562, 0.7778, 0.6562, 0.8333, 0.625, 0.8333, 0.625, 0.7778, 0.6562, 0.8333, 0.6562, 0.8889, 0.625, 0.8889, 0.625, 0.8333, 0.6562, 0.8889, 0.6562, 0.9444, 0.625, 0.9444, 0.625, 0.8889, 0.6875, 0.5, 0.6875, 0.5556, 0.6562, 0.5556, 0.6562, 0.5, 0.6875, 0.5556, 0.6875, 0.6111, 0.6562, 0.6111, 0.6562, 0.5556, 0.6875, 0.6111, 0.6875, 0.6667, 0.6563, 0.6667, 0.6562, 0.6111, 0.6875, 0.6667, 0.6875, 0.7222, 0.6563, 0.7222, 0.6563, 0.6667, 0.6875, 0.7222, 0.6875, 0.7778, 0.6562, 0.7778, 0.6563, 0.7222, 0.6875, 0.7778, 0.6875, 0.8333, 0.6562, 0.8333, 0.6562, 0.7778, 0.6875, 0.8333, 0.6875, 0.8889, 0.6562, 0.8889, 0.6562, 0.8333, 0.6875, 0.8889, 0.6875, 0.9444, 0.6562, 0.9444, 0.6562, 0.8889, 0.7188, 0.5, 0.7188, 0.5556, 0.6875, 0.5556, 0.6875, 0.5, 0.7188, 0.5556, 0.7188, 0.6111, 0.6875, 0.6111, 0.6875, 0.5556, 0.7188, 0.6111, 0.7188, 0.6667, 0.6875, 0.6667, 0.6875, 0.6111, 0.7188, 0.6667, 0.7188, 0.7222, 0.6875, 0.7222, 0.6875, 0.6667, 0.7188, 0.7222, 0.7188, 0.7778, 0.6875, 0.7778, 0.6875, 0.7222, 0.7188, 0.7778, 0.7188, 0.8333, 0.6875, 0.8333, 0.6875, 0.7778, 0.7188, 0.8333, 0.7188, 0.8889, 0.6875, 0.8889, 0.6875, 0.8333, 0.7188, 0.8889, 0.7188, 0.9444, 0.6875, 0.9444, 0.6875, 0.8889, 0.75, 0.5, 0.75, 0.5556, 0.7188, 0.5556, 0.7188, 0.5, 0.75, 0.5556, 0.75, 0.6111, 0.7188, 0.6111, 0.7188, 0.5556, 0.75, 0.6111, 0.75, 0.6667, 0.7188, 0.6667, 0.7188, 0.6111, 0.75, 0.6667, 0.75, 0.7222, 0.7188, 0.7222, 0.7188, 0.6667, 0.75, 0.7222, 0.75, 0.7778, 0.7188, 0.7778, 0.7188, 0.7222, 0.75, 0.7778, 0.75, 0.8333, 0.7188, 0.8333, 0.7188, 0.7778, 0.75, 0.8333, 0.75, 0.8889, 0.7188, 0.8889, 0.7188, 0.8333, 0.75, 0.8889, 0.75, 0.9444, 0.7188, 0.9444, 0.7188, 0.8889, 0.7812, 0.5, 0.7812, 0.5556, 0.75, 0.5556, 0.75, 0.5, 0.7812, 0.5556, 0.7812, 0.6111, 0.75, 0.6111, 0.75, 0.5556, 0.7812, 0.6111, 0.7812, 0.6667, 0.75, 0.6667, 0.75, 0.6111, 0.7812, 0.6667, 0.7812, 0.7222, 0.75, 0.7222, 0.75, 0.6667, 0.7812, 0.7222, 0.7812, 0.7778, 0.75, 0.7778, 0.75, 0.7222, 0.7812, 0.7778, 0.7813, 0.8333, 0.75, 0.8333, 0.75, 0.7778, 0.7813, 0.8333, 0.7813, 0.8889, 0.75, 0.8889, 0.75, 0.8333, 0.7813, 0.8889, 0.7813, 0.9444, 0.75, 0.9444, 0.75, 0.8889, 0.8125, 0.5, 0.8125, 0.5556, 0.7812, 0.5556, 0.7812, 0.5, 0.8125, 0.5556, 0.8125, 0.6111, 0.7812, 0.6111, 0.7812, 0.5556, 0.8125, 0.6111, 0.8125, 0.6667, 0.7812, 0.6667, 0.7812, 0.6111, 0.8125, 0.6667, 0.8125, 0.7222, 0.7812, 0.7222, 0.7812, 0.6667, 0.8125, 0.7222, 0.8125, 0.7778, 0.7812, 0.7778, 0.7812, 0.7222, 0.8125, 0.7778, 0.8125, 0.8333, 0.7813, 0.8333, 0.7812, 0.7778, 0.8125, 0.8333, 0.8125, 0.8889, 0.7813, 0.8889, 0.7813, 0.8333, 0.8125, 0.8889, 0.8125, 0.9444, 0.7813, 0.9444, 0.7813, 0.8889, 0.8438, 0.5, 0.8438, 0.5556, 0.8125, 0.5556, 0.8125, 0.5, 0.8438, 0.5556, 0.8437, 0.6111, 0.8125, 0.6111, 0.8125, 0.5556, 0.8437, 0.6111, 0.8438, 0.6667, 0.8125, 0.6667, 0.8125, 0.6111, 0.8438, 0.6667, 0.8438, 0.7222, 0.8125, 0.7222, 0.8125, 0.6667, 0.8438, 0.7222, 0.8438, 0.7778, 0.8125, 0.7778, 0.8125, 0.7222, 0.8438, 0.7778, 0.8438, 0.8333, 0.8125, 0.8333, 0.8125, 0.7778, 0.8438, 0.8333, 0.8438, 0.8889, 0.8125, 0.8889, 0.8125, 0.8333, 0.8438, 0.8889, 0.8438, 0.9444, 0.8125, 0.9444, 0.8125, 0.8889, 0.875, 0.5, 0.875, 0.5556, 0.8438, 0.5556, 0.8438, 0.5, 0.875, 0.5556, 0.875, 0.6111, 0.8437, 0.6111, 0.8438, 0.5556, 0.875, 0.6111, 0.875, 0.6667, 0.8438, 0.6667, 0.8437, 0.6111, 0.875, 0.6667, 0.875, 0.7222, 0.8438, 0.7222, 0.8438, 0.6667, 0.875, 0.7222, 0.875, 0.7778, 0.8438, 0.7778, 0.8438, 0.7222, 0.875, 0.7778, 0.875, 0.8333, 0.8438, 0.8333, 0.8438, 0.7778, 0.875, 0.8333, 0.875, 0.8889, 0.8438, 0.8889, 0.8438, 0.8333, 0.875, 0.8889, 0.875, 0.9444, 0.8438, 0.9444, 0.8438, 0.8889, 0.9062, 0.5, 0.9062, 0.5556, 0.875, 0.5556, 0.875, 0.5, 0.9062, 0.5556, 0.9062, 0.6111, 0.875, 0.6111, 0.875, 0.5556, 0.9062, 0.6111, 0.9062, 0.6667, 0.875, 0.6667, 0.875, 0.6111, 0.9062, 0.6667, 0.9062, 0.7222, 0.875, 0.7222, 0.875, 0.6667, 0.9062, 0.7222, 0.9062, 0.7778, 0.875, 0.7778, 0.875, 0.7222, 0.9062, 0.7778, 0.9062, 0.8333, 0.875, 0.8333, 0.875, 0.7778, 0.9062, 0.8333, 0.9062, 0.8889, 0.875, 0.8889, 0.875, 0.8333, 0.9062, 0.8889, 0.9062, 0.9444, 0.875, 0.9444, 0.875, 0.8889, 0.9375, 0.5, 0.9375, 0.5556, 0.9062, 0.5556, 0.9062, 0.5, 0.9375, 0.5556, 0.9375, 0.6111, 0.9062, 0.6111, 0.9062, 0.5556, 0.9375, 0.6111, 0.9375, 0.6667, 0.9062, 0.6667, 0.9062, 0.6111, 0.9375, 0.6667, 0.9375, 0.7222, 0.9062, 0.7222, 0.9062, 0.6667, 0.9375, 0.7222, 0.9375, 0.7778, 0.9062, 0.7778, 0.9062, 0.7222, 0.9375, 0.7778, 0.9375, 0.8333, 0.9062, 0.8333, 0.9062, 0.7778, 0.9375, 0.8333, 0.9375, 0.8889, 0.9062, 0.8889, 0.9062, 0.8333, 0.9375, 0.8889, 0.9375, 0.9444, 0.9062, 0.9444, 0.9062, 0.8889, 0.9688, 0.5, 0.9688, 0.5556, 0.9375, 0.5556, 0.9375, 0.5, 0.9688, 0.5556, 0.9688, 0.6111, 0.9375, 0.6111, 0.9375, 0.5556, 0.9688, 0.6111, 0.9688, 0.6667, 0.9375, 0.6667, 0.9375, 0.6111, 0.9688, 0.6667, 0.9688, 0.7222, 0.9375, 0.7222, 0.9375, 0.6667, 0.9688, 0.7222, 0.9688, 0.7778, 0.9375, 0.7778, 0.9375, 0.7222, 0.9688, 0.7778, 0.9688, 0.8333, 0.9375, 0.8333, 0.9375, 0.7778, 0.9688, 0.8333, 0.9688, 0.8889, 0.9375, 0.8889, 0.9375, 0.8333, 0.9688, 0.8889, 0.9688, 0.9444, 0.9375, 0.9444, 0.9375, 0.8889, 1.0, 0.5, 1.0, 0.5556, 0.9688, 0.5556, 0.9688, 0.5, 1.0, 0.5556, 1.0, 0.6111, 0.9688, 0.6111, 0.9688, 0.5556, 1.0, 0.6111, 1.0, 0.6667, 0.9688, 0.6667, 0.9688, 0.6111, 1.0, 0.6667, 1.0, 0.7222, 0.9688, 0.7222, 0.9688, 0.6667, 1.0, 0.7222, 1.0, 0.7778, 0.9688, 0.7778, 0.9688, 0.7222, 1.0, 0.7778, 1.0, 0.8333, 0.9688, 0.8333, 0.9688, 0.7778, 1.0, 0.8333, 1.0, 0.8889, 0.9688, 0.8889, 0.9688, 0.8333, 1.0, 0.8889, 1.0, 0.9444, 0.9688, 0.9444, 0.9688, 0.8889, 0.03125, 0.9444, 0.03125, 0.9746, 0.0, 0.9746, 0.0, 0.9444, 0.0625, 0.9444, 0.0625, 0.9746, 0.03125, 0.9746, 0.03125, 0.9444, 0.09375, 0.9444, 0.09375, 0.9746, 0.0625, 0.9746, 0.0625, 0.9444, 0.125, 0.9444, 0.125, 0.9746, 0.09375, 0.9746, 0.09375, 0.9444, 0.1562, 0.9444, 0.1562, 0.9746, 0.125, 0.9746, 0.125, 0.9444, 0.1875, 0.9444, 0.1875, 0.9746, 0.1562, 0.9746, 0.1562, 0.9444, 0.2188, 0.9444, 0.2188, 0.9746, 0.1875, 0.9746, 0.1875, 0.9444, 0.25, 0.9444, 0.25, 0.9746, 0.2188, 0.9746, 0.2188, 0.9444, 0.2812, 0.9444, 0.2812, 0.9746, 0.25, 0.9746, 0.25, 0.9444, 0.3125, 0.9444, 0.3125, 0.9746, 0.2812, 0.9746, 0.2812, 0.9444, 0.3438, 0.9444, 0.3438, 0.9746, 0.3125, 0.9746, 0.3125, 0.9444, 0.375, 0.9444, 0.375, 0.9746, 0.3438, 0.9746, 0.3438, 0.9444, 0.4062, 0.9444, 0.4063, 0.9746, 0.375, 0.9746, 0.375, 0.9444, 0.4375, 0.9444, 0.4375, 0.9746, 0.4063, 0.9746, 0.4062, 0.9444, 0.4688, 0.9444, 0.4688, 0.9746, 0.4375, 0.9746, 0.4375, 0.9444, 0.5, 0.9444, 0.5, 0.9746, 0.4688, 0.9746, 0.4688, 0.9444, 0.5312, 0.9444, 0.5312, 0.9746, 0.5, 0.9746, 0.5, 0.9444, 0.5625, 0.9444, 0.5625, 0.9746, 0.5312, 0.9746, 0.5312, 0.9444, 0.5938, 0.9444, 0.5938, 0.9746, 0.5625, 0.9746, 0.5625, 0.9444, 0.625, 0.9444, 0.625, 0.9746, 0.5938, 0.9746, 0.5938, 0.9444, 0.6562, 0.9444, 0.6562, 0.9746, 0.625, 0.9746, 0.625, 0.9444, 0.6875, 0.9444, 0.6875, 0.9746, 0.6562, 0.9746, 0.6562, 0.9444, 0.7188, 0.9444, 0.7188, 0.9746, 0.6875, 0.9746, 0.6875, 0.9444, 0.75, 0.9444, 0.75, 0.9746, 0.7188, 0.9746, 0.7188, 0.9444, 0.7813, 0.9444, 0.7812, 0.9746, 0.75, 0.9746, 0.75, 0.9444, 0.8125, 0.9444, 0.8125, 0.9746, 0.7812, 0.9746, 0.7813, 0.9444, 0.8438, 0.9444, 0.8438, 0.9746, 0.8125, 0.9746, 0.8125, 0.9444, 0.875, 0.9444, 0.875, 0.9746, 0.8438, 0.9746, 0.8438, 0.9444, 0.9062, 0.9444, 0.9062, 0.9746, 0.875, 0.9746, 0.875, 0.9444, 0.9375, 0.9444, 0.9375, 0.9746, 0.9062, 0.9746, 0.9062, 0.9444, 0.9688, 0.9444, 0.9688, 0.9746, 0.9375, 0.9746, 0.9375, 0.9444, 1.0, 0.9444, 1.0, 0.9746, 0.9688, 0.9746, 0.9688, 0.9444, 0.03125, 0.9746, 0.03125, 0.9797, 0.0, 0.9797, 0.0, 0.9746, 0.03125, 0.9797, 0.03125, 0.9848, 0.0, 0.9848, 0.0, 0.9797, 0.03125, 0.9848, 0.03125, 0.9899, 0.0, 0.9899, 0.0, 0.9848, 0.03125, 0.9899, 0.03125, 0.9949, 0.0, 0.9949, 0.0, 0.9899, 0.0625, 0.9746, 0.0625, 0.9797, 0.03125, 0.9797, 0.03125, 0.9746, 0.0625, 0.9797, 0.0625, 0.9848, 0.03125, 0.9848, 0.03125, 0.9797, 0.0625, 0.9848, 0.0625, 0.9899, 0.03125, 0.9899, 0.03125, 0.9848, 0.0625, 0.9899, 0.0625, 0.9949, 0.03125, 0.9949, 0.03125, 0.9899, 0.09375, 0.9746, 0.09375, 0.9797, 0.0625, 0.9797, 0.0625, 0.9746, 0.09375, 0.9797, 0.09375, 0.9848, 0.0625, 0.9848, 0.0625, 0.9797, 0.09375, 0.9848, 0.09375, 0.9899, 0.0625, 0.9899, 0.0625, 0.9848, 0.09375, 0.9899, 0.09375, 0.9949, 0.0625, 0.9949, 0.0625, 0.9899, 0.125, 0.9746, 0.125, 0.9797, 0.09375, 0.9797, 0.09375, 0.9746, 0.125, 0.9797, 0.125, 0.9848, 0.09375, 0.9848, 0.09375, 0.9797, 0.125, 0.9848, 0.125, 0.9899, 0.09375, 0.9899, 0.09375, 0.9848, 0.125, 0.9899, 0.125, 0.9949, 0.09375, 0.9949, 0.09375, 0.9899, 0.1562, 0.9746, 0.1562, 0.9797, 0.125, 0.9797, 0.125, 0.9746, 0.1562, 0.9797, 0.1562, 0.9848, 0.125, 0.9848, 0.125, 0.9797, 0.1562, 0.9848, 0.1562, 0.9899, 0.125, 0.9899, 0.125, 0.9848, 0.1562, 0.9899, 0.1562, 0.9949, 0.125, 0.9949, 0.125, 0.9899, 0.1875, 0.9746, 0.1875, 0.9797, 0.1562, 0.9797, 0.1562, 0.9746, 0.1875, 0.9797, 0.1875, 0.9848, 0.1562, 0.9848, 0.1562, 0.9797, 0.1875, 0.9848, 0.1875, 0.9899, 0.1562, 0.9899, 0.1562, 0.9848, 0.1875, 0.9899, 0.1875, 0.9949, 0.1562, 0.9949, 0.1562, 0.9899, 0.2188, 0.9746, 0.2188, 0.9797, 0.1875, 0.9797, 0.1875, 0.9746, 0.2188, 0.9797, 0.2188, 0.9848, 0.1875, 0.9848, 0.1875, 0.9797, 0.2188, 0.9848, 0.2188, 0.9899, 0.1875, 0.9899, 0.1875, 0.9848, 0.2188, 0.9899, 0.2188, 0.9949, 0.1875, 0.9949, 0.1875, 0.9899, 0.25, 0.9746, 0.25, 0.9797, 0.2188, 0.9797, 0.2188, 0.9746, 0.25, 0.9797, 0.25, 0.9848, 0.2188, 0.9848, 0.2188, 0.9797, 0.25, 0.9848, 0.25, 0.9899, 0.2188, 0.9899, 0.2188, 0.9848, 0.25, 0.9899, 0.25, 0.9949, 0.2188, 0.9949, 0.2188, 0.9899, 0.2812, 0.9746, 0.2812, 0.9797, 0.25, 0.9797, 0.25, 0.9746, 0.2812, 0.9797, 0.2812, 0.9848, 0.25, 0.9848, 0.25, 0.9797, 0.2812, 0.9848, 0.2812, 0.9899, 0.25, 0.9899, 0.25, 0.9848, 0.2812, 0.9899, 0.2812, 0.9949, 0.25, 0.9949, 0.25, 0.9899, 0.3125, 0.9746, 0.3125, 0.9797, 0.2812, 0.9797, 0.2812, 0.9746, 0.3125, 0.9797, 0.3125, 0.9848, 0.2812, 0.9848, 0.2812, 0.9797, 0.3125, 0.9848, 0.3125, 0.9899, 0.2812, 0.9899, 0.2812, 0.9848, 0.3125, 0.9899, 0.3125, 0.9949, 0.2812, 0.9949, 0.2812, 0.9899, 0.3438, 0.9746, 0.3438, 0.9797, 0.3125, 0.9797, 0.3125, 0.9746, 0.3438, 0.9797, 0.3438, 0.9848, 0.3125, 0.9848, 0.3125, 0.9797, 0.3438, 0.9848, 0.3438, 0.9899, 0.3125, 0.9899, 0.3125, 0.9848, 0.3438, 0.9899, 0.3438, 0.9949, 0.3125, 0.9949, 0.3125, 0.9899, 0.375, 0.9746, 0.375, 0.9797, 0.3438, 0.9797, 0.3438, 0.9746, 0.375, 0.9797, 0.375, 0.9848, 0.3438, 0.9848, 0.3438, 0.9797, 0.375, 0.9848, 0.375, 0.9899, 0.3438, 0.9899, 0.3438, 0.9848, 0.375, 0.9899, 0.375, 0.9949, 0.3438, 0.9949, 0.3438, 0.9899, 0.4063, 0.9746, 0.4063, 0.9797, 0.375, 0.9797, 0.375, 0.9746, 0.4063, 0.9797, 0.4063, 0.9848, 0.375, 0.9848, 0.375, 0.9797, 0.4063, 0.9848, 0.4063, 0.9899, 0.375, 0.9899, 0.375, 0.9848, 0.4063, 0.9899, 0.4063, 0.9949, 0.375, 0.9949, 0.375, 0.9899, 0.4375, 0.9746, 0.4375, 0.9797, 0.4063, 0.9797, 0.4063, 0.9746, 0.4375, 0.9797, 0.4375, 0.9848, 0.4063, 0.9848, 0.4063, 0.9797, 0.4375, 0.9848, 0.4375, 0.9899, 0.4063, 0.9899, 0.4063, 0.9848, 0.4375, 0.9899, 0.4375, 0.9949, 0.4063, 0.9949, 0.4063, 0.9899, 0.4688, 0.9746, 0.4688, 0.9797, 0.4375, 0.9797, 0.4375, 0.9746, 0.4688, 0.9797, 0.4687, 0.9848, 0.4375, 0.9848, 0.4375, 0.9797, 0.4687, 0.9848, 0.4688, 0.9899, 0.4375, 0.9899, 0.4375, 0.9848, 0.4688, 0.9899, 0.4688, 0.9949, 0.4375, 0.9949, 0.4375, 0.9899, 0.5, 0.9746, 0.5, 0.9797, 0.4688, 0.9797, 0.4688, 0.9746, 0.5, 0.9797, 0.5, 0.9848, 0.4687, 0.9848, 0.4688, 0.9797, 0.5, 0.9848, 0.5, 0.9899, 0.4688, 0.9899, 0.4687, 0.9848, 0.5, 0.9899, 0.5, 0.9949, 0.4688, 0.9949, 0.4688, 0.9899, 0.5312, 0.9746, 0.5312, 0.9797, 0.5, 0.9797, 0.5, 0.9746, 0.5312, 0.9797, 0.5312, 0.9848, 0.5, 0.9848, 0.5, 0.9797, 0.5312, 0.9848, 0.5312, 0.9899, 0.5, 0.9899, 0.5, 0.9848, 0.5312, 0.9899, 0.5312, 0.9949, 0.5, 0.9949, 0.5, 0.9899, 0.5625, 0.9746, 0.5625, 0.9797, 0.5312, 0.9797, 0.5312, 0.9746, 0.5625, 0.9797, 0.5625, 0.9848, 0.5312, 0.9848, 0.5312, 0.9797, 0.5625, 0.9848, 0.5625, 0.9899, 0.5312, 0.9899, 0.5312, 0.9848, 0.5625, 0.9899, 0.5625, 0.9949, 0.5312, 0.9949, 0.5312, 0.9899, 0.5938, 0.9746, 0.5938, 0.9797, 0.5625, 0.9797, 0.5625, 0.9746, 0.5938, 0.9797, 0.5938, 0.9848, 0.5625, 0.9848, 0.5625, 0.9797, 0.5938, 0.9848, 0.5938, 0.9899, 0.5625, 0.9899, 0.5625, 0.9848, 0.5938, 0.9899, 0.5938, 0.9949, 0.5625, 0.9949, 0.5625, 0.9899, 0.625, 0.9746, 0.625, 0.9797, 0.5938, 0.9797, 0.5938, 0.9746, 0.625, 0.9797, 0.625, 0.9848, 0.5938, 0.9848, 0.5938, 0.9797, 0.625, 0.9848, 0.625, 0.9899, 0.5938, 0.9899, 0.5938, 0.9848, 0.625, 0.9899, 0.625, 0.9949, 0.5938, 0.9949, 0.5938, 0.9899, 0.6562, 0.9746, 0.6562, 0.9797, 0.625, 0.9797, 0.625, 0.9746, 0.6562, 0.9797, 0.6562, 0.9848, 0.625, 0.9848, 0.625, 0.9797, 0.6562, 0.9848, 0.6563, 0.9899, 0.625, 0.9899, 0.625, 0.9848, 0.6563, 0.9899, 0.6563, 0.9949, 0.625, 0.9949, 0.625, 0.9899, 0.6875, 0.9746, 0.6875, 0.9797, 0.6562, 0.9797, 0.6562, 0.9746, 0.6875, 0.9797, 0.6875, 0.9848, 0.6562, 0.9848, 0.6562, 0.9797, 0.6875, 0.9848, 0.6875, 0.9899, 0.6563, 0.9899, 0.6562, 0.9848, 0.6875, 0.9899, 0.6875, 0.9949, 0.6563, 0.9949, 0.6563, 0.9899, 0.7188, 0.9746, 0.7188, 0.9797, 0.6875, 0.9797, 0.6875, 0.9746, 0.7188, 0.9797, 0.7188, 0.9848, 0.6875, 0.9848, 0.6875, 0.9797, 0.7188, 0.9848, 0.7188, 0.9899, 0.6875, 0.9899, 0.6875, 0.9848, 0.7188, 0.9899, 0.7188, 0.9949, 0.6875, 0.9949, 0.6875, 0.9899, 0.75, 0.9746, 0.75, 0.9797, 0.7188, 0.9797, 0.7188, 0.9746, 0.75, 0.9797, 0.75, 0.9848, 0.7188, 0.9848, 0.7188, 0.9797, 0.75, 0.9848, 0.75, 0.9899, 0.7188, 0.9899, 0.7188, 0.9848, 0.75, 0.9899, 0.75, 0.9949, 0.7188, 0.9949, 0.7188, 0.9899, 0.7812, 0.9746, 0.7812, 0.9797, 0.75, 0.9797, 0.75, 0.9746, 0.7812, 0.9797, 0.7812, 0.9848, 0.75, 0.9848, 0.75, 0.9797, 0.7812, 0.9848, 0.7812, 0.9899, 0.75, 0.9899, 0.75, 0.9848, 0.7812, 0.9899, 0.7812, 0.9949, 0.75, 0.9949, 0.75, 0.9899, 0.8125, 0.9746, 0.8125, 0.9797, 0.7812, 0.9797, 0.7812, 0.9746, 0.8125, 0.9797, 0.8125, 0.9848, 0.7812, 0.9848, 0.7812, 0.9797, 0.8125, 0.9848, 0.8125, 0.9899, 0.7812, 0.9899, 0.7812, 0.9848, 0.8125, 0.9899, 0.8125, 0.9949, 0.7812, 0.9949, 0.7812, 0.9899, 0.8438, 0.9746, 0.8438, 0.9797, 0.8125, 0.9797, 0.8125, 0.9746, 0.8438, 0.9797, 0.8437, 0.9848, 0.8125, 0.9848, 0.8125, 0.9797, 0.8437, 0.9848, 0.8438, 0.9899, 0.8125, 0.9899, 0.8125, 0.9848, 0.8438, 0.9899, 0.8438, 0.9949, 0.8125, 0.9949, 0.8125, 0.9899, 0.875, 0.9746, 0.875, 0.9797, 0.8438, 0.9797, 0.8438, 0.9746, 0.875, 0.9797, 0.875, 0.9848, 0.8437, 0.9848, 0.8438, 0.9797, 0.875, 0.9848, 0.875, 0.9899, 0.8438, 0.9899, 0.8437, 0.9848, 0.875, 0.9899, 0.875, 0.9949, 0.8438, 0.9949, 0.8438, 0.9899, 0.9062, 0.9746, 0.9062, 0.9797, 0.875, 0.9797, 0.875, 0.9746, 0.9062, 0.9797, 0.9062, 0.9848, 0.875, 0.9848, 0.875, 0.9797, 0.9062, 0.9848, 0.9062, 0.9899, 0.875, 0.9899, 0.875, 0.9848, 0.9062, 0.9899, 0.9062, 0.9949, 0.875, 0.9949, 0.875, 0.9899, 0.9375, 0.9746, 0.9375, 0.9797, 0.9062, 0.9797, 0.9062, 0.9746, 0.9375, 0.9797, 0.9375, 0.9848, 0.9062, 0.9848, 0.9062, 0.9797, 0.9375, 0.9848, 0.9375, 0.9899, 0.9062, 0.9899, 0.9062, 0.9848, 0.9375, 0.9899, 0.9375, 0.9949, 0.9062, 0.9949, 0.9062, 0.9899, 0.9688, 0.9746, 0.9688, 0.9797, 0.9375, 0.9797, 0.9375, 0.9746, 0.9688, 0.9797, 0.9688, 0.9848, 0.9375, 0.9848, 0.9375, 0.9797, 0.9688, 0.9848, 0.9688, 0.9899, 0.9375, 0.9899, 0.9375, 0.9848, 0.9688, 0.9899, 0.9688, 0.9949, 0.9375, 0.9949, 0.9375, 0.9899, 1.0, 0.9746, 1.0, 0.9797, 0.9688, 0.9797, 0.9688, 0.9746, 1.0, 0.9797, 1.0, 0.9848, 0.9688, 0.9848, 0.9688, 0.9797, 1.0, 0.9848, 1.0, 0.9899, 0.9688, 0.9899, 0.9688, 0.9848, 1.0, 0.9899, 1.0, 0.9949, 0.9688, 0.9949, 0.9688, 0.9899, 0.25, 0.4085, 0.2809, 0.4054, 0.2968, 0.4854, 0.25, 0.49, 0.2809, 0.4054, 0.3107, 0.3964, 0.3418, 0.4717, 0.2968, 0.4854, 0.3107, 0.3964, 0.3381, 0.3818, 0.3833, 0.4496, 0.3418, 0.4717, 0.3381, 0.3818, 0.3621, 0.3621, 0.4197, 0.4197, 0.3833, 0.4496, 0.3621, 0.3621, 0.3818, 0.3381, 0.4496, 0.3833, 0.4197, 0.4197, 0.3818, 0.3381, 0.3964, 0.3107, 0.4717, 0.3418, 0.4496, 0.3833, 0.3964, 0.3107, 0.4054, 0.2809, 0.4854, 0.2968, 0.4717, 0.3418, 0.4054, 0.2809, 0.4085, 0.25, 0.49, 0.25, 0.4854, 0.2968, 0.4085, 0.25, 0.4054, 0.2191, 0.4854, 0.2032, 0.49, 0.25, 0.4054, 0.2191, 0.3964, 0.1893, 0.4717, 0.1582, 0.4854, 0.2032, 0.3964, 0.1893, 0.3818, 0.1619, 0.4496, 0.1167, 0.4717, 0.1582, 0.3818, 0.1619, 0.3621, 0.1379, 0.4197, 0.08029, 0.4496, 0.1167, 0.3621, 0.1379, 0.3381, 0.1182, 0.3833, 0.05045, 0.4197, 0.08029, 0.3381, 0.1182, 0.3107, 0.1036, 0.3418, 0.02827, 0.3833, 0.05045, 0.3107, 0.1036, 0.2809, 0.09456, 0.2968, 0.01461, 0.3418, 0.02827, 0.2809, 0.09456, 0.25, 0.09151, 0.25, 0.01, 0.2968, 0.01461, 0.25, 0.09151, 0.2191, 0.09456, 0.2032, 0.01461, 0.25, 0.01, 0.2191, 0.09456, 0.1893, 0.1036, 0.1582, 0.02827, 0.2032, 0.01461, 0.1893, 0.1036, 0.1619, 0.1182, 0.1167, 0.05045, 0.1582, 0.02827, 0.1619, 0.1182, 0.1379, 0.1379, 0.08029, 0.08029, 0.1167, 0.05045, 0.1379, 0.1379, 0.1182, 0.1619, 0.05045, 0.1167, 0.08029, 0.08029, 0.1182, 0.1619, 0.1036, 0.1893, 0.02827, 0.1582, 0.05045, 0.1167, 0.1036, 0.1893, 0.09456, 0.2191, 0.01461, 0.2032, 0.02827, 0.1582, 0.09456, 0.2191, 0.09151, 0.25, 0.01, 0.25, 0.01461, 0.2032, 0.09151, 0.25, 0.09456, 0.2809, 0.01461, 0.2968, 0.01, 0.25, 0.09456, 0.2809, 0.1036, 0.3107, 0.02827, 0.3418, 0.01461, 0.2968, 0.1036, 0.3107, 0.1182, 0.3381, 0.05045, 0.3833, 0.02827, 0.3418, 0.1182, 0.3381, 0.1379, 0.3621, 0.08029, 0.4197, 0.05045, 0.3833, 0.1379, 0.3621, 0.1619, 0.3818, 0.1167, 0.4496, 0.08029, 0.4197, 0.1619, 0.3818, 0.1893, 0.3964, 0.1582, 0.4717, 0.1167, 0.4496, 0.1893, 0.3964, 0.2191, 0.4054, 0.2032, 0.4854, 0.1582, 0.4717, 0.2191, 0.4054, 0.25, 0.4085, 0.25, 0.49, 0.2032, 0.4854])
me_cylinder.materials.append(mat_white)
me_cylinder.materials.append(mat_red)
me_cylinder.use_remesh_fix_poles = True
me_cylinder.use_remesh_preserve_attributes = False
me_cylinder.update()
me_cylinder_001 = bpy.data.meshes.new('Cylinder.001')
me_cylinder_001.from_pydata([(-7.036e-10, 0.02976, -0.1641), (-5.946e-10, 0.03251, 0.2159), (0.01884, 0.02279, -0.1641), (0.02058, 0.0249, 0.2159), (0.02886, 0.005167, -0.1641), (0.03153, 0.005645, 0.2159), (0.02538, -0.01488, -0.1641), (0.02773, -0.01626, 0.2159), (0.01002, -0.02796, -0.1641), (0.01095, -0.03055, 0.2159), (-0.01002, -0.02796, -0.1641), (-0.01095, -0.03055, 0.2159), (-0.02538, -0.01488, -0.1641), (-0.02773, -0.01626, 0.2159), (-0.02886, 0.005167, -0.1641), (-0.03153, 0.005645, 0.2159), (-0.01884, 0.02279, -0.1641), (-0.02058, 0.0249, 0.2159), (0.009418, 0.02627, -0.1641), (0.01029, 0.02871, 0.2159), (6.165e-11, 0.0637, -0.03008), (0.04032, 0.04879, -0.03008), (0.02385, 0.01398, -0.1641), (0.02606, 0.01528, 0.2159), (0.06178, 0.01106, -0.03008), (0.02712, -0.004855, -0.1641), (0.02963, -0.005305, 0.2159), (0.05433, -0.03185, -0.03008), (0.0177, -0.02142, -0.1641), (0.01934, -0.0234, 0.2159), (0.02145, -0.05986, -0.03008), (2.061e-10, -0.02796, -0.1641), (9.536e-10, -0.03055, 0.2159), (-0.02145, -0.05986, -0.03008), (-0.0177, -0.02142, -0.1641), (-0.01934, -0.0234, 0.2159), (-0.05433, -0.03185, -0.03008), (-0.02712, -0.004855, -0.1641), (-0.02963, -0.005305, 0.2159), (-0.06178, 0.01106, -0.03008), (-0.02385, 0.01398, -0.1641), (-0.02606, 0.01528, 0.2159), (-0.04032, 0.04879, -0.03008), (-0.009418, 0.02627, -0.1641), (-0.01029, 0.02871, 0.2159), (-0.02016, 0.05625, -0.03008), (-0.05105, 0.02993, -0.03008), (-0.05805, -0.01039, -0.03008), (-0.03789, -0.04585, -0.03008), (1.741e-09, -0.05986, -0.03008), (0.03789, -0.04585, -0.03008), (0.05805, -0.01039, -0.03008), (0.05105, 0.02993, -0.03008), (0.02016, 0.05625, -0.03008)], [], [(53, 19, 3, 21), (52, 23, 5, 24), (51, 26, 7, 27), (50, 29, 9, 30), (49, 32, 11, 33), (48, 35, 13, 36), (47, 38, 15, 39), (3, 19, 1, 44, 17, 41, 15, 38, 13, 35, 11, 32, 9, 29, 7, 26, 5, 23), (46, 41, 17, 42), (45, 44, 1, 20), (0, 18, 2, 22, 4, 25, 6, 28, 8, 31, 10, 34, 12, 37, 14, 40, 16, 43), (43, 45, 20, 0), (16, 42, 45, 43), (42, 17, 44, 45), (40, 46, 42, 16), (14, 39, 46, 40), (39, 15, 41, 46), (37, 47, 39, 14), (12, 36, 47, 37), (36, 13, 38, 47), (34, 48, 36, 12), (10, 33, 48, 34), (33, 11, 35, 48), (31, 49, 33, 10), (8, 30, 49, 31), (30, 9, 32, 49), (28, 50, 30, 8), (6, 27, 50, 28), (27, 7, 29, 50), (25, 51, 27, 6), (4, 24, 51, 25), (24, 5, 26, 51), (22, 52, 24, 4), (2, 21, 52, 22), (21, 3, 23, 52), (18, 53, 21, 2), (0, 20, 53, 18), (20, 1, 19, 53)])
_uv = me_cylinder_001.uv_layers.new(name='UVMap')
_uv.uv.foreach_set('vector', [0.9444, 0.75, 0.9444, 1.0, 0.8889, 1.0, 0.8889, 0.75, 0.8333, 0.75, 0.8333, 1.0, 0.7778, 1.0, 0.7778, 0.75, 0.7222, 0.75, 0.7222, 1.0, 0.6667, 1.0, 0.6667, 0.75, 0.6111, 0.75, 0.6111, 1.0, 0.5556, 1.0, 0.5556, 0.75, 0.5, 0.75, 0.5, 1.0, 0.4444, 1.0, 0.4444, 0.75, 0.3889, 0.75, 0.3889, 1.0, 0.3333, 1.0, 0.3333, 0.75, 0.2778, 0.75, 0.2778, 1.0, 0.2222, 1.0, 0.2222, 0.75, 0.4043, 0.4339, 0.3271, 0.4619, 0.25, 0.49, 0.1729, 0.4619, 0.09573, 0.4339, 0.05469, 0.3628, 0.01365, 0.2917, 0.0279, 0.2108, 0.04215, 0.13, 0.105, 0.07724, 0.1679, 0.02447, 0.25, 0.02447, 0.3321, 0.02447, 0.395, 0.07724, 0.4578, 0.13, 0.4721, 0.2108, 0.4864, 0.2917, 0.4453, 0.3628, 0.1667, 0.75, 0.1667, 1.0, 0.1111, 1.0, 0.1111, 0.75, 0.05556, 0.75, 0.05556, 1.0, 4.47e-08, 1.0, 4.47e-08, 0.75, 0.75, 0.49, 0.8271, 0.4619, 0.9043, 0.4339, 0.9453, 0.3628, 0.9864, 0.2917, 0.9721, 0.2108, 0.9578, 0.13, 0.895, 0.07724, 0.8321, 0.02447, 0.75, 0.02447, 0.6679, 0.02447, 0.605, 0.07724, 0.5422, 0.13, 0.5279, 0.2108, 0.5136, 0.2917, 0.5547, 0.3628, 0.5957, 0.4339, 0.6729, 0.4619, 0.05556, 0.5, 0.05556, 0.75, 4.47e-08, 0.75, 4.47e-08, 0.5, 0.1111, 0.5, 0.1111, 0.75, 0.05556, 0.75, 0.05556, 0.5, 0.1111, 0.75, 0.1111, 1.0, 0.05556, 1.0, 0.05556, 0.75, 0.1667, 0.5, 0.1667, 0.75, 0.1111, 0.75, 0.1111, 0.5, 0.2222, 0.5, 0.2222, 0.75, 0.1667, 0.75, 0.1667, 0.5, 0.2222, 0.75, 0.2222, 1.0, 0.1667, 1.0, 0.1667, 0.75, 0.2778, 0.5, 0.2778, 0.75, 0.2222, 0.75, 0.2222, 0.5, 0.3333, 0.5, 0.3333, 0.75, 0.2778, 0.75, 0.2778, 0.5, 0.3333, 0.75, 0.3333, 1.0, 0.2778, 1.0, 0.2778, 0.75, 0.3889, 0.5, 0.3889, 0.75, 0.3333, 0.75, 0.3333, 0.5, 0.4444, 0.5, 0.4444, 0.75, 0.3889, 0.75, 0.3889, 0.5, 0.4444, 0.75, 0.4444, 1.0, 0.3889, 1.0, 0.3889, 0.75, 0.5, 0.5, 0.5, 0.75, 0.4444, 0.75, 0.4444, 0.5, 0.5556, 0.5, 0.5556, 0.75, 0.5, 0.75, 0.5, 0.5, 0.5556, 0.75, 0.5556, 1.0, 0.5, 1.0, 0.5, 0.75, 0.6111, 0.5, 0.6111, 0.75, 0.5556, 0.75, 0.5556, 0.5, 0.6667, 0.5, 0.6667, 0.75, 0.6111, 0.75, 0.6111, 0.5, 0.6667, 0.75, 0.6667, 1.0, 0.6111, 1.0, 0.6111, 0.75, 0.7222, 0.5, 0.7222, 0.75, 0.6667, 0.75, 0.6667, 0.5, 0.7778, 0.5, 0.7778, 0.75, 0.7222, 0.75, 0.7222, 0.5, 0.7778, 0.75, 0.7778, 1.0, 0.7222, 1.0, 0.7222, 0.75, 0.8333, 0.5, 0.8333, 0.75, 0.7778, 0.75, 0.7778, 0.5, 0.8889, 0.5, 0.8889, 0.75, 0.8333, 0.75, 0.8333, 0.5, 0.8889, 0.75, 0.8889, 1.0, 0.8333, 1.0, 0.8333, 0.75, 0.9444, 0.5, 0.9444, 0.75, 0.8889, 0.75, 0.8889, 0.5, 1.0, 0.5, 1.0, 0.75, 0.9444, 0.75, 0.9444, 0.5, 1.0, 0.75, 1.0, 1.0, 0.9444, 1.0, 0.9444, 0.75])
me_cylinder_001.use_remesh_fix_poles = True
me_cylinder_001.use_remesh_preserve_attributes = False
me_cylinder_001.update()

# ---- objects
ob_cylinder = bpy.data.objects.new('Cylinder', me_cylinder)
ob_cylinder_001 = bpy.data.objects.new('Cylinder.001', me_cylinder_001)

# ---- transforms, parenting, visibility, modifiers, constraints
ob_cylinder.location = (0.0, 0.0, 0.0)
ob_cylinder.scale = (1.0, 1.0, 1.0)
ob_cylinder_001.location = (0.0, 0.0, 0.0)
ob_cylinder_001.hide_viewport = True
ob_cylinder_001.hide_select = True
ob_cylinder_001.hide_render = True

# ---- collection membership
col_collection.objects.link(ob_cylinder)
col_collection.objects.link(ob_cylinder_001)

# ---- scene / render settings (as saved in the file)
scene.frame_start = 1; scene.frame_end = 250; scene.frame_set(1)
scene.render.engine = 'BLENDER_EEVEE_NEXT'
scene.cycles.sampling_pattern = 'TABULATED_SOBOL'
scene.cycles.use_light_tree = False
scene.view_settings.view_transform = 'Filmic'
bpy.context.view_layer.update()

# ---- added for rendering (the .blend has no active camera and no usable light): camera, sun
cam_auto = bpy.data.cameras.new('AutoCamera')
cam_auto.lens = 50.0
cam_auto.sensor_width = 36.0
cam_auto.clip_end = 1000.0
ob_auto_camera = bpy.data.objects.new('AutoCamera', cam_auto)
scene.collection.objects.link(ob_auto_camera)
ob_auto_camera.location = (0.385589, -0.462707, 0.332996)
ob_auto_camera.rotation_euler = (1.09748, -7.21219e-08, 0.694738)
scene.camera = ob_auto_camera
light_auto_sun = bpy.data.lights.new('AutoSun', 'SUN')
light_auto_sun.energy = 3.0
light_auto_sun.angle = 0.0523599
ob_auto_sun = bpy.data.objects.new('AutoSun', light_auto_sun)
scene.collection.objects.link(ob_auto_sun)
ob_auto_sun.rotation_euler = (0.872665, 0.174533, 0.523599)
bpy.context.view_layer.update()
